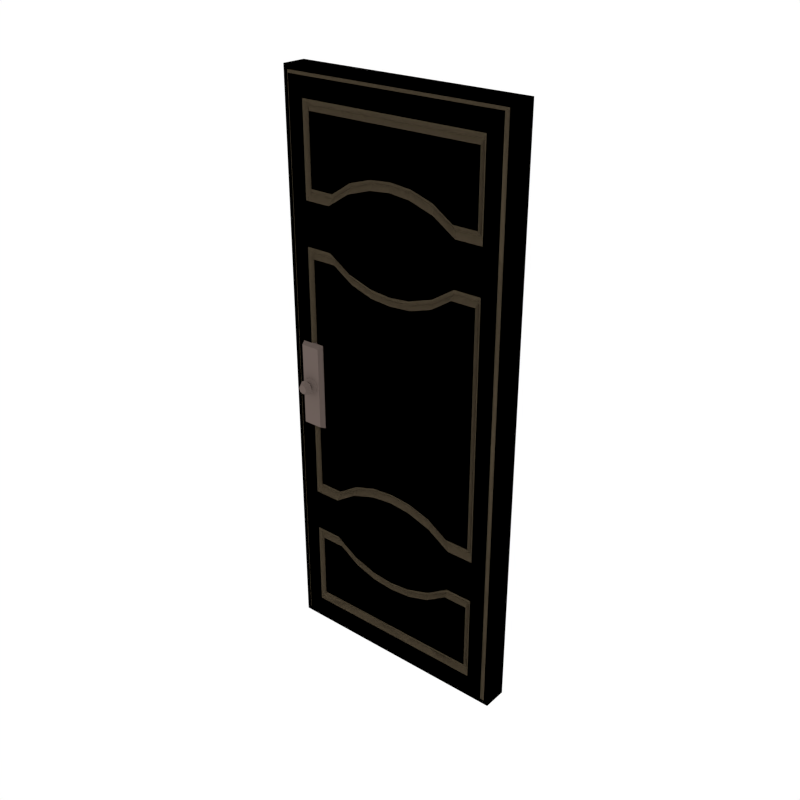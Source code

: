 # Source: Door_8.blend  (saved by Blender 2.79.0; exported with 4.5.12 LTS)
import bpy
from mathutils import Matrix  # noqa: F401  (used for matrix-valued properties, if any)

bpy.ops.wm.read_factory_settings(use_empty=True)
scene = bpy.context.scene
scene.name = 'Scene'

# ---- collections
col_collection_1 = bpy.data.collections.new('Collection 1'); scene.collection.children.link(col_collection_1)

# ---- materials (node trees are filled in below, after node groups)
mat_wood = bpy.data.materials.new('Wood')
mat_wood.alpha_threshold = 0.0
mat_wood.diffuse_color = (0.1144, 0.08866, 0.05613, 1.0)
mat_wood.roughness = 0.5
mat_metal = bpy.data.materials.new('Metal')
mat_metal.alpha_threshold = 0.0
mat_metal.diffuse_color = (0.1473, 0.1134, 0.09998, 1.0)
mat_metal.roughness = 0.5
mat_gold = bpy.data.materials.new('Gold')
mat_gold.alpha_threshold = 0.0
mat_gold.diffuse_color = (0.5488, 0.3292, 0.1052, 1.0)
mat_gold.roughness = 0.5

# ---- material node trees

# ---- world
world_world = bpy.data.worlds.new('World'); scene.world = world_world
world_world.color = (1.0, 1.0, 1.0)
world_world.use_sun_shadow = False
world_world.sun_shadow_jitter_overblur = 0.0
world_world.cycles.sampling_method = 'NONE'
world_world.cycles.sample_map_resolution = 256

# ---- meshes
me_cube_056 = bpy.data.meshes.new('Cube.056')
me_cube_056.from_pydata([(-1.55e-06, -0.09032, 4.198), (-0.03198, -0.09032, 4.164), (-0.05102, -0.1066, 4.147), (-0.05102, -0.1066, 3.297), (-0.03198, -0.09032, 3.299), (-1.55e-06, -0.09032, 3.303), (-0.7165, -0.07871, 3.967), (-0.1967, -0.07871, 3.403), (-0.1967, -0.07871, 3.967), (-0.2325, -0.09032, 4.198), (-0.435, -0.09032, 4.198), (-0.6524, -0.09032, 4.198), (-0.2565, -0.09032, 4.164), (-0.451, -0.09032, 4.164), (-0.6604, -0.09032, 4.164), (-0.2707, -0.1066, 4.147), (-0.4605, -0.1066, 4.147), (-0.6652, -0.1066, 4.147), (-0.5433, -0.07871, 3.967), (-0.3842, -0.07871, 3.967), (-0.3842, -0.07871, 3.403), (-0.1682, -0.1066, 3.357), (-0.715, -0.1066, 4.008), (-0.1682, -0.1066, 4.008), (-0.3654, -0.1066, 3.357), (-0.3654, -0.1066, 4.008), (-0.5327, -0.1066, 4.008), (-0.715, -0.1066, 3.523), (-0.5327, -0.1066, 3.465), (-0.7165, -0.07871, 3.56), (-0.5433, -0.07871, 3.505), (-0.7096, -0.09802, 3.588), (-0.5432, -0.09802, 3.536), (-0.7096, -0.09802, 3.935), (-0.5432, -0.09802, 3.935), (-0.3905, -0.09802, 3.935), (-0.2104, -0.09802, 3.935), (-0.3905, -0.09802, 3.437), (-0.2104, -0.09802, 3.437), (-1.74, -0.09032, 4.198), (-1.708, -0.09032, 4.164), (-1.689, -0.1066, 4.147), (-1.689, -0.1066, 3.297), (-1.708, -0.09032, 3.299), (-1.74, -0.09032, 3.303), (-1.023, -0.07871, 3.967), (-1.543, -0.07871, 3.403), (-1.543, -0.07871, 3.967), (-1.507, -0.09032, 4.198), (-1.305, -0.09032, 4.198), (-1.087, -0.09032, 4.198), (-1.483, -0.09032, 4.164), (-1.289, -0.09032, 4.164), (-1.079, -0.09032, 4.164), (-1.469, -0.1066, 4.147), (-1.279, -0.1066, 4.147), (-1.075, -0.1066, 4.147), (-1.197, -0.07871, 3.967), (-1.356, -0.07871, 3.967), (-1.356, -0.07871, 3.403), (-1.572, -0.1066, 3.357), (-1.025, -0.1066, 4.008), (-1.572, -0.1066, 4.008), (-1.374, -0.1066, 3.357), (-1.374, -0.1066, 4.008), (-1.207, -0.1066, 4.008), (-1.025, -0.1066, 3.523), (-1.207, -0.1066, 3.465), (-1.023, -0.07871, 3.56), (-1.197, -0.07871, 3.505), (-1.03, -0.09802, 3.588), (-1.197, -0.09802, 3.536), (-1.03, -0.09802, 3.935), (-1.197, -0.09802, 3.935), (-1.349, -0.09802, 3.935), (-1.529, -0.09802, 3.935), (-1.349, -0.09802, 3.437), (-1.529, -0.09802, 3.437), (-1.55e-06, 0.09032, 4.198), (-0.03198, 0.09032, 4.164), (-0.05102, 0.1066, 4.147), (-1.55e-06, 0.0, 4.198), (-0.05102, 0.1066, 3.297), (-0.03198, 0.09032, 3.299), (-1.55e-06, 0.0, 3.303), (-1.55e-06, 0.09032, 3.303), (-0.6524, 0.0, 4.198), (-0.435, 0.0, 4.198), (-0.2325, 0.0, 4.198), (-0.7165, 0.07871, 3.967), (-0.1967, 0.07871, 3.403), (-0.1967, 0.07871, 3.967), (-0.2325, 0.09032, 4.198), (-0.435, 0.09032, 4.198), (-0.6524, 0.09032, 4.198), (-0.2565, 0.09032, 4.164), (-0.451, 0.09032, 4.164), (-0.6604, 0.09032, 4.164), (-0.2707, 0.1066, 4.147), (-0.4605, 0.1066, 4.147), (-0.6652, 0.1066, 4.147), (-0.5433, 0.07871, 3.967), (-0.3842, 0.07871, 3.967), (-0.3842, 0.07871, 3.403), (-0.1682, 0.1066, 3.357), (-0.715, 0.1066, 4.008), (-0.1682, 0.1066, 4.008), (-0.3654, 0.1066, 3.357), (-0.3654, 0.1066, 4.008), (-0.5327, 0.1066, 4.008), (-0.715, 0.1066, 3.523), (-0.5327, 0.1066, 3.465), (-0.7165, 0.07871, 3.56), (-0.5433, 0.07871, 3.505), (-0.7096, 0.09802, 3.588), (-0.5432, 0.09802, 3.536), (-0.7096, 0.09802, 3.935), (-0.5432, 0.09802, 3.935), (-0.3905, 0.09802, 3.935), (-0.2104, 0.09802, 3.935), (-0.3905, 0.09802, 3.437), (-0.2104, 0.09802, 3.437), (-1.74, 0.09032, 4.198), (-1.708, 0.09032, 4.164), (-1.689, 0.1066, 4.147), (-1.74, 0.0, 4.198), (-1.689, 0.1066, 3.297), (-1.708, 0.09032, 3.299), (-1.74, 0.0, 3.303), (-1.74, 0.09032, 3.303), (-1.087, 0.0, 4.198), (-1.305, 0.0, 4.198), (-1.507, 0.0, 4.198), (-1.023, 0.07871, 3.967), (-1.543, 0.07871, 3.403), (-1.543, 0.07871, 3.967), (-1.507, 0.09032, 4.198), (-1.305, 0.09032, 4.198), (-1.087, 0.09032, 4.198), (-1.483, 0.09032, 4.164), (-1.289, 0.09032, 4.164), (-1.079, 0.09032, 4.164), (-1.469, 0.1066, 4.147), (-1.279, 0.1066, 4.147), (-1.075, 0.1066, 4.147), (-1.197, 0.07871, 3.967), (-1.356, 0.07871, 3.967), (-1.356, 0.07871, 3.403), (-1.572, 0.1066, 3.357), (-1.025, 0.1066, 4.008), (-1.572, 0.1066, 4.008), (-1.374, 0.1066, 3.357), (-1.374, 0.1066, 4.008), (-1.207, 0.1066, 4.008), (-1.025, 0.1066, 3.523), (-1.207, 0.1066, 3.465), (-1.023, 0.07871, 3.56), (-1.197, 0.07871, 3.505), (-1.03, 0.09802, 3.588), (-1.197, 0.09802, 3.536), (-1.03, 0.09802, 3.935), (-1.197, 0.09802, 3.935), (-1.349, 0.09802, 3.935), (-1.529, 0.09802, 3.935), (-1.349, 0.09802, 3.437), (-1.529, 0.09802, 3.437), (-0.05102, -0.1066, 3.2), (-0.03198, -0.09032, 3.2), (-1.55e-06, -0.09032, 3.2), (-0.05102, -0.1066, 3.102), (-0.03198, -0.09032, 3.101), (-1.55e-06, -0.09032, 3.097), (-0.1967, -0.07871, 2.997), (-0.3842, -0.07871, 2.997), (-0.3654, -0.1066, 3.2), (-0.1682, -0.1066, 3.2), (-0.1682, -0.1066, 3.042), (-0.3654, -0.1066, 3.042), (-0.715, -0.1066, 3.2), (-0.5327, -0.1066, 3.2), (-0.715, -0.1066, 2.877), (-0.5327, -0.1066, 2.935), (-0.7165, -0.07871, 2.84), (-0.5433, -0.07871, 2.895), (-0.7096, -0.09802, 2.811), (-0.5432, -0.09802, 2.864), (-0.3905, -0.09802, 2.962), (-0.2104, -0.09802, 2.962), (-1.689, -0.1066, 3.2), (-1.708, -0.09032, 3.2), (-1.74, -0.09032, 3.2), (-1.689, -0.1066, 3.102), (-1.708, -0.09032, 3.101), (-1.74, -0.09032, 3.097), (-1.543, -0.07871, 2.997), (-1.356, -0.07871, 2.997), (-1.374, -0.1066, 3.2), (-1.572, -0.1066, 3.2), (-1.572, -0.1066, 3.042), (-1.374, -0.1066, 3.042), (-1.025, -0.1066, 3.2), (-1.207, -0.1066, 3.2), (-1.025, -0.1066, 2.877), (-1.207, -0.1066, 2.935), (-1.023, -0.07871, 2.84), (-1.197, -0.07871, 2.895), (-1.03, -0.09802, 2.811), (-1.197, -0.09802, 2.864), (-1.349, -0.09802, 2.962), (-1.529, -0.09802, 2.962), (-0.05102, 0.1066, 3.2), (-0.03198, 0.09032, 3.2), (-1.55e-06, 0.09032, 3.2), (-1.55e-06, 0.0, 3.2), (-0.05102, 0.1066, 3.102), (-0.03198, 0.09032, 3.101), (-1.55e-06, 0.0, 3.097), (-1.55e-06, 0.09032, 3.097), (-0.1967, 0.07871, 2.997), (-0.3842, 0.07871, 2.997), (-0.3654, 0.1066, 3.2), (-0.1682, 0.1066, 3.2), (-0.1682, 0.1066, 3.042), (-0.3654, 0.1066, 3.042), (-0.715, 0.1066, 3.2), (-0.5327, 0.1066, 3.2), (-0.715, 0.1066, 2.877), (-0.5327, 0.1066, 2.935), (-0.7165, 0.07871, 2.84), (-0.5433, 0.07871, 2.895), (-0.7096, 0.09802, 2.811), (-0.5432, 0.09802, 2.864), (-0.3905, 0.09802, 2.962), (-0.2104, 0.09802, 2.962), (-1.689, 0.1066, 3.2), (-1.708, 0.09032, 3.2), (-1.74, 0.09032, 3.2), (-1.74, 0.0, 3.2), (-1.689, 0.1066, 3.102), (-1.708, 0.09032, 3.101), (-1.74, 0.0, 3.097), (-1.74, 0.09032, 3.097), (-1.543, 0.07871, 2.997), (-1.356, 0.07871, 2.997), (-1.374, 0.1066, 3.2), (-1.572, 0.1066, 3.2), (-1.572, 0.1066, 3.042), (-1.374, 0.1066, 3.042), (-1.025, 0.1066, 3.2), (-1.207, 0.1066, 3.2), (-1.025, 0.1066, 2.877), (-1.207, 0.1066, 2.935), (-1.023, 0.07871, 2.84), (-1.197, 0.07871, 2.895), (-1.03, 0.09802, 2.811), (-1.197, 0.09802, 2.864), (-1.349, 0.09802, 2.962), (-1.529, 0.09802, 2.962), (-1.74, -0.09032, 4.198), (-1.708, -0.09032, 4.164), (-1.689, -0.1066, 4.147), (-1.689, -0.1066, 3.297), (-1.708, -0.09032, 3.299), (-1.74, -0.09032, 3.303), (-1.023, -0.07871, 3.967), (-1.543, -0.07871, 3.403), (-1.543, -0.07871, 3.967), (-1.507, -0.09032, 4.198), (-1.305, -0.09032, 4.198), (-1.087, -0.09032, 4.198), (-1.483, -0.09032, 4.164), (-1.289, -0.09032, 4.164), (-1.079, -0.09032, 4.164), (-1.469, -0.1066, 4.147), (-1.279, -0.1066, 4.147), (-1.075, -0.1066, 4.147), (-1.197, -0.07871, 3.967), (-1.356, -0.07871, 3.967), (-1.356, -0.07871, 3.403), (-1.572, -0.1066, 3.357), (-1.025, -0.1066, 4.008), (-1.572, -0.1066, 4.008), (-1.374, -0.1066, 3.357), (-1.374, -0.1066, 4.008), (-1.207, -0.1066, 4.008), (-1.025, -0.1066, 3.523), (-1.207, -0.1066, 3.465), (-1.023, -0.07871, 3.56), (-1.197, -0.07871, 3.505), (-1.03, -0.09802, 3.588), (-1.197, -0.09802, 3.536), (-1.03, -0.09802, 3.935), (-1.197, -0.09802, 3.935), (-1.349, -0.09802, 3.935), (-1.529, -0.09802, 3.935), (-1.349, -0.09802, 3.437), (-1.529, -0.09802, 3.437), (-1.55e-06, -0.09032, 4.198), (-0.03198, -0.09032, 4.164), (-0.05102, -0.1066, 4.147), (-0.8699, -0.09032, 4.198), (-0.8699, -0.09032, 4.164), (-0.8699, -0.1066, 4.147), (-0.8699, -0.07871, 3.967), (-0.8699, -0.07871, 3.574), (-0.05102, -0.1066, 3.297), (-0.03198, -0.09032, 3.299), (-1.55e-06, -0.09032, 3.303), (-0.7165, -0.07871, 3.967), (-0.1967, -0.07871, 3.403), (-0.1967, -0.07871, 3.967), (-0.2325, -0.09032, 4.198), (-0.435, -0.09032, 4.198), (-0.6524, -0.09032, 4.198), (-0.2565, -0.09032, 4.164), (-0.451, -0.09032, 4.164), (-0.6604, -0.09032, 4.164), (-0.2707, -0.1066, 4.147), (-0.4605, -0.1066, 4.147), (-0.6652, -0.1066, 4.147), (-0.5433, -0.07871, 3.967), (-0.3842, -0.07871, 3.967), (-0.3842, -0.07871, 3.403), (-0.8699, -0.1066, 3.538), (-0.1682, -0.1066, 3.357), (-0.715, -0.1066, 4.008), (-0.8699, -0.1066, 4.008), (-0.1682, -0.1066, 4.008), (-0.3654, -0.1066, 3.357), (-0.3654, -0.1066, 4.008), (-0.5327, -0.1066, 4.008), (-0.715, -0.1066, 3.523), (-0.5327, -0.1066, 3.465), (-0.7165, -0.07871, 3.56), (-0.5433, -0.07871, 3.505), (-0.7096, -0.09802, 3.588), (-0.5432, -0.09802, 3.536), (-0.7096, -0.09802, 3.935), (-0.8699, -0.09802, 3.935), (-0.8699, -0.09802, 3.602), (-0.5432, -0.09802, 3.935), (-0.3905, -0.09802, 3.935), (-0.2104, -0.09802, 3.935), (-0.3905, -0.09802, 3.437), (-0.2104, -0.09802, 3.437), (-1.74, 0.09032, 4.198), (-1.708, 0.09032, 4.164), (-1.689, 0.1066, 4.147), (-1.74, 0.0, 4.198), (-1.689, 0.1066, 3.297), (-1.708, 0.09032, 3.299), (-1.74, 0.0, 3.303), (-1.74, 0.09032, 3.303), (-1.087, 0.0, 4.198), (-1.305, 0.0, 4.198), (-1.507, 0.0, 4.198), (-1.023, 0.07871, 3.967), (-1.543, 0.07871, 3.403), (-1.543, 0.07871, 3.967), (-1.507, 0.09032, 4.198), (-1.305, 0.09032, 4.198), (-1.087, 0.09032, 4.198), (-1.483, 0.09032, 4.164), (-1.289, 0.09032, 4.164), (-1.079, 0.09032, 4.164), (-1.469, 0.1066, 4.147), (-1.279, 0.1066, 4.147), (-1.075, 0.1066, 4.147), (-1.197, 0.07871, 3.967), (-1.356, 0.07871, 3.967), (-1.356, 0.07871, 3.403), (-1.572, 0.1066, 3.357), (-1.025, 0.1066, 4.008), (-1.572, 0.1066, 4.008), (-1.374, 0.1066, 3.357), (-1.374, 0.1066, 4.008), (-1.207, 0.1066, 4.008), (-1.025, 0.1066, 3.523), (-1.207, 0.1066, 3.465), (-1.023, 0.07871, 3.56), (-1.197, 0.07871, 3.505), (-1.03, 0.09802, 3.588), (-1.197, 0.09802, 3.536), (-1.03, 0.09802, 3.935), (-1.197, 0.09802, 3.935), (-1.349, 0.09802, 3.935), (-1.529, 0.09802, 3.935), (-1.349, 0.09802, 3.437), (-1.529, 0.09802, 3.437), (-1.55e-06, 0.09032, 4.198), (-0.03198, 0.09032, 4.164), (-0.05102, 0.1066, 4.147), (-0.8699, 0.09032, 4.198), (-0.8699, 0.09032, 4.164), (-0.8699, 0.1066, 4.147), (-0.8699, 0.07871, 3.967), (-1.55e-06, 0.0, 4.198), (-0.8699, 0.0, 4.198), (-0.8699, 0.07871, 3.574), (-0.05102, 0.1066, 3.297), (-0.03198, 0.09032, 3.299), (-1.55e-06, 0.0, 3.303), (-1.55e-06, 0.09032, 3.303), (-0.6524, 0.0, 4.198), (-0.435, 0.0, 4.198), (-0.2325, 0.0, 4.198), (-0.7165, 0.07871, 3.967), (-0.1967, 0.07871, 3.403), (-0.1967, 0.07871, 3.967), (-0.2325, 0.09032, 4.198), (-0.435, 0.09032, 4.198), (-0.6524, 0.09032, 4.198), (-0.2565, 0.09032, 4.164), (-0.451, 0.09032, 4.164), (-0.6604, 0.09032, 4.164), (-0.2707, 0.1066, 4.147), (-0.4605, 0.1066, 4.147), (-0.6652, 0.1066, 4.147), (-0.5433, 0.07871, 3.967), (-0.3842, 0.07871, 3.967), (-0.3842, 0.07871, 3.403), (-0.8699, 0.1066, 3.538), (-0.1682, 0.1066, 3.357), (-0.715, 0.1066, 4.008), (-0.8699, 0.1066, 4.008), (-0.1682, 0.1066, 4.008), (-0.3654, 0.1066, 3.357), (-0.3654, 0.1066, 4.008), (-0.5327, 0.1066, 4.008), (-0.715, 0.1066, 3.523), (-0.5327, 0.1066, 3.465), (-0.7165, 0.07871, 3.56), (-0.5433, 0.07871, 3.505), (-0.7096, 0.09802, 3.588), (-0.5432, 0.09802, 3.536), (-0.7096, 0.09802, 3.935), (-0.8699, 0.09802, 3.935), (-0.8699, 0.09802, 3.602), (-0.5432, 0.09802, 3.935), (-0.3905, 0.09802, 3.935), (-0.2104, 0.09802, 3.935), (-0.3905, 0.09802, 3.437), (-0.2104, 0.09802, 3.437), (-1.689, -0.1066, 3.2), (-1.708, -0.09032, 3.2), (-1.74, -0.09032, 3.2), (-1.689, -0.1066, 3.102), (-1.708, -0.09032, 3.101), (-1.74, -0.09032, 3.097), (-1.543, -0.07871, 2.997), (-1.356, -0.07871, 2.997), (-1.374, -0.1066, 3.2), (-1.572, -0.1066, 3.2), (-1.572, -0.1066, 3.042), (-1.374, -0.1066, 3.042), (-1.025, -0.1066, 3.2), (-1.207, -0.1066, 3.2), (-1.025, -0.1066, 2.877), (-1.207, -0.1066, 2.935), (-1.023, -0.07871, 2.84), (-1.197, -0.07871, 2.895), (-1.03, -0.09802, 2.811), (-1.197, -0.09802, 2.864), (-1.349, -0.09802, 2.962), (-1.529, -0.09802, 2.962), (-0.05102, -0.1066, 3.2), (-0.03198, -0.09032, 3.2), (-1.55e-06, -0.09032, 3.2), (-0.8699, -0.07871, 2.826), (-0.05102, -0.1066, 3.102), (-0.03198, -0.09032, 3.101), (-1.55e-06, -0.09032, 3.097), (-0.1967, -0.07871, 2.997), (-0.3842, -0.07871, 2.997), (-0.8699, -0.1066, 2.862), (-0.8699, -0.1066, 3.2), (-0.3654, -0.1066, 3.2), (-0.1682, -0.1066, 3.2), (-0.1682, -0.1066, 3.042), (-0.3654, -0.1066, 3.042), (-0.715, -0.1066, 3.2), (-0.5327, -0.1066, 3.2), (-0.715, -0.1066, 2.877), (-0.5327, -0.1066, 2.935), (-0.7165, -0.07871, 2.84), (-0.5433, -0.07871, 2.895), (-0.7096, -0.09802, 2.811), (-0.5432, -0.09802, 2.864), (-0.8699, -0.09802, 2.798), (-0.3905, -0.09802, 2.962), (-0.2104, -0.09802, 2.962), (-1.689, 0.1066, 3.2), (-1.708, 0.09032, 3.2), (-1.74, 0.09032, 3.2), (-1.74, 0.0, 3.2), (-1.689, 0.1066, 3.102), (-1.708, 0.09032, 3.101), (-1.74, 0.0, 3.097), (-1.74, 0.09032, 3.097), (-1.543, 0.07871, 2.997), (-1.356, 0.07871, 2.997), (-1.374, 0.1066, 3.2), (-1.572, 0.1066, 3.2), (-1.572, 0.1066, 3.042), (-1.374, 0.1066, 3.042), (-1.025, 0.1066, 3.2), (-1.207, 0.1066, 3.2), (-1.025, 0.1066, 2.877), (-1.207, 0.1066, 2.935), (-1.023, 0.07871, 2.84), (-1.197, 0.07871, 2.895), (-1.03, 0.09802, 2.811), (-1.197, 0.09802, 2.864), (-1.349, 0.09802, 2.962), (-1.529, 0.09802, 2.962), (-0.05102, 0.1066, 3.2), (-0.03198, 0.09032, 3.2), (-1.55e-06, 0.09032, 3.2), (-1.55e-06, 0.0, 3.2), (-0.8699, 0.07871, 2.826), (-0.05102, 0.1066, 3.102), (-0.03198, 0.09032, 3.101), (-1.55e-06, 0.0, 3.097), (-1.55e-06, 0.09032, 3.097), (-0.1967, 0.07871, 2.997), (-0.3842, 0.07871, 2.997), (-0.8699, 0.1066, 2.862), (-0.8699, 0.1066, 3.2), (-0.3654, 0.1066, 3.2), (-0.1682, 0.1066, 3.2), (-0.1682, 0.1066, 3.042), (-0.3654, 0.1066, 3.042), (-0.715, 0.1066, 3.2), (-0.5327, 0.1066, 3.2), (-0.715, 0.1066, 2.877), (-0.5327, 0.1066, 2.935), (-0.7165, 0.07871, 2.84), (-0.5433, 0.07871, 2.895), (-0.7096, 0.09802, 2.811), (-0.5432, 0.09802, 2.864), (-0.8699, 0.09802, 2.798), (-0.3905, 0.09802, 2.962), (-0.2104, 0.09802, 2.962), (-1.55e-06, -0.09032, 0.0), (-0.03198, -0.09032, 0.03354), (-0.05102, -0.1066, 0.05023), (-0.05102, -0.1066, 0.9005), (-0.03198, -0.09032, 0.8987), (-1.55e-06, -0.09032, 0.8949), (-0.7165, -0.07871, 0.2309), (-0.1967, -0.07871, 0.795), (-0.1967, -0.07871, 0.2309), (-0.2325, -0.09032, 0.0), (-0.435, -0.09032, 0.0), (-0.6524, -0.09032, 0.0), (-0.2565, -0.09032, 0.03354), (-0.451, -0.09032, 0.03354), (-0.6604, -0.09032, 0.03354), (-0.2707, -0.1066, 0.05023), (-0.4605, -0.1066, 0.05023), (-0.6652, -0.1066, 0.05023), (-0.5433, -0.07871, 0.2309), (-0.3842, -0.07871, 0.2309), (-0.3842, -0.07871, 0.795), (-0.1682, -0.1066, 0.8404), (-0.715, -0.1066, 0.19), (-0.1682, -0.1066, 0.19), (-0.3654, -0.1066, 0.8404), (-0.3654, -0.1066, 0.19), (-0.5327, -0.1066, 0.19), (-0.715, -0.1066, 0.6751), (-0.5327, -0.1066, 0.7327), (-0.7165, -0.07871, 0.6379), (-0.5433, -0.07871, 0.6926), (-0.7096, -0.09802, 0.6094), (-0.5432, -0.09802, 0.662), (-0.7096, -0.09802, 0.2622), (-0.5432, -0.09802, 0.2622), (-0.3905, -0.09802, 0.2622), (-0.2104, -0.09802, 0.2622), (-0.3905, -0.09802, 0.7603), (-0.2104, -0.09802, 0.7603), (-1.74, -0.09032, 0.0), (-1.708, -0.09032, 0.03354), (-1.689, -0.1066, 0.05023), (-1.689, -0.1066, 0.9005), (-1.708, -0.09032, 0.8987), (-1.74, -0.09032, 0.8949), (-1.023, -0.07871, 0.2309), (-1.543, -0.07871, 0.795), (-1.543, -0.07871, 0.2309), (-1.507, -0.09032, 0.0), (-1.305, -0.09032, 0.0), (-1.087, -0.09032, 0.0), (-1.483, -0.09032, 0.03354), (-1.289, -0.09032, 0.03354), (-1.079, -0.09032, 0.03354), (-1.469, -0.1066, 0.05023), (-1.279, -0.1066, 0.05023), (-1.075, -0.1066, 0.05023), (-1.197, -0.07871, 0.2309), (-1.356, -0.07871, 0.2309), (-1.356, -0.07871, 0.795), (-1.572, -0.1066, 0.8404), (-1.025, -0.1066, 0.19), (-1.572, -0.1066, 0.19), (-1.374, -0.1066, 0.8404), (-1.374, -0.1066, 0.19), (-1.207, -0.1066, 0.19), (-1.025, -0.1066, 0.6751), (-1.207, -0.1066, 0.7327), (-1.023, -0.07871, 0.6379), (-1.197, -0.07871, 0.6926), (-1.03, -0.09802, 0.6094), (-1.197, -0.09802, 0.662), (-1.03, -0.09802, 0.2622), (-1.197, -0.09802, 0.2622), (-1.349, -0.09802, 0.2622), (-1.529, -0.09802, 0.2622), (-1.349, -0.09802, 0.7603), (-1.529, -0.09802, 0.7603), (-1.55e-06, 0.09032, 0.0), (-0.03198, 0.09032, 0.03354), (-0.05102, 0.1066, 0.05023), (-1.55e-06, 0.0, 0.0), (-0.05102, 0.1066, 0.9005), (-0.03198, 0.09032, 0.8987), (-1.55e-06, 0.0, 0.8949), (-1.55e-06, 0.09032, 0.8949), (-0.6524, 0.0, 0.0), (-0.435, 0.0, 0.0), (-0.2325, 0.0, 0.0), (-0.7165, 0.07871, 0.2309), (-0.1967, 0.07871, 0.795), (-0.1967, 0.07871, 0.2309), (-0.2325, 0.09032, 0.0), (-0.435, 0.09032, 0.0), (-0.6524, 0.09032, 0.0), (-0.2565, 0.09032, 0.03354), (-0.451, 0.09032, 0.03354), (-0.6604, 0.09032, 0.03354), (-0.2707, 0.1066, 0.05023), (-0.4605, 0.1066, 0.05023), (-0.6652, 0.1066, 0.05023), (-0.5433, 0.07871, 0.2309), (-0.3842, 0.07871, 0.2309), (-0.3842, 0.07871, 0.795), (-0.1682, 0.1066, 0.8404), (-0.715, 0.1066, 0.19), (-0.1682, 0.1066, 0.19), (-0.3654, 0.1066, 0.8404), (-0.3654, 0.1066, 0.19), (-0.5327, 0.1066, 0.19), (-0.715, 0.1066, 0.6751), (-0.5327, 0.1066, 0.7327), (-0.7165, 0.07871, 0.6379), (-0.5433, 0.07871, 0.6926), (-0.7096, 0.09802, 0.6094), (-0.5432, 0.09802, 0.662), (-0.7096, 0.09802, 0.2622), (-0.5432, 0.09802, 0.2622), (-0.3905, 0.09802, 0.2622), (-0.2104, 0.09802, 0.2622), (-0.3905, 0.09802, 0.7603), (-0.2104, 0.09802, 0.7603), (-1.74, 0.09032, 0.0), (-1.708, 0.09032, 0.03354), (-1.689, 0.1066, 0.05023), (-1.74, 0.0, 0.0), (-1.689, 0.1066, 0.9005), (-1.708, 0.09032, 0.8987), (-1.74, 0.0, 0.8949), (-1.74, 0.09032, 0.8949), (-1.087, 0.0, 0.0), (-1.305, 0.0, 0.0), (-1.507, 0.0, 0.0), (-1.023, 0.07871, 0.2309), (-1.543, 0.07871, 0.795), (-1.543, 0.07871, 0.2309), (-1.507, 0.09032, 0.0), (-1.305, 0.09032, 0.0), (-1.087, 0.09032, 0.0), (-1.483, 0.09032, 0.03354), (-1.289, 0.09032, 0.03354), (-1.079, 0.09032, 0.03354), (-1.469, 0.1066, 0.05023), (-1.279, 0.1066, 0.05023), (-1.075, 0.1066, 0.05023), (-1.197, 0.07871, 0.2309), (-1.356, 0.07871, 0.2309), (-1.356, 0.07871, 0.795), (-1.572, 0.1066, 0.8404), (-1.025, 0.1066, 0.19), (-1.572, 0.1066, 0.19), (-1.374, 0.1066, 0.8404), (-1.374, 0.1066, 0.19), (-1.207, 0.1066, 0.19), (-1.025, 0.1066, 0.6751), (-1.207, 0.1066, 0.7327), (-1.023, 0.07871, 0.6379), (-1.197, 0.07871, 0.6926), (-1.03, 0.09802, 0.6094), (-1.197, 0.09802, 0.662), (-1.03, 0.09802, 0.2622), (-1.197, 0.09802, 0.2622), (-1.349, 0.09802, 0.2622), (-1.529, 0.09802, 0.2622), (-1.349, 0.09802, 0.7603), (-1.529, 0.09802, 0.7603), (-1.55e-06, -0.09032, 2.099), (-0.03198, -0.09032, 2.099), (-0.05102, -0.1066, 2.099), (-0.05102, -0.1066, 0.9979), (-0.03198, -0.09032, 0.9979), (-1.55e-06, -0.09032, 0.9979), (-0.05102, -0.1066, 1.095), (-0.03198, -0.09032, 1.097), (-1.55e-06, -0.09032, 1.101), (-0.1967, -0.07871, 1.201), (-0.1967, -0.07871, 2.099), (-0.3842, -0.07871, 1.201), (-0.3654, -0.1066, 0.9979), (-0.1682, -0.1066, 0.9979), (-0.1682, -0.1066, 1.155), (-0.1682, -0.1066, 2.099), (-0.3654, -0.1066, 1.155), (-0.715, -0.1066, 0.9979), (-0.5327, -0.1066, 0.9979), (-0.715, -0.1066, 1.321), (-0.5327, -0.1066, 1.263), (-0.7165, -0.07871, 1.358), (-0.5433, -0.07871, 1.303), (-0.7096, -0.09802, 1.386), (-0.5432, -0.09802, 1.334), (-0.7096, -0.09802, 2.099), (-0.5432, -0.09802, 2.099), (-0.3905, -0.09802, 2.099), (-0.2104, -0.09802, 2.099), (-0.3905, -0.09802, 1.235), (-0.2104, -0.09802, 1.235), (-1.74, -0.09032, 2.099), (-1.708, -0.09032, 2.099), (-1.689, -0.1066, 2.099), (-1.689, -0.1066, 0.9979), (-1.708, -0.09032, 0.9979), (-1.74, -0.09032, 0.9979), (-1.689, -0.1066, 1.095), (-1.708, -0.09032, 1.097), (-1.74, -0.09032, 1.101), (-1.543, -0.07871, 1.201), (-1.543, -0.07871, 2.099), (-1.356, -0.07871, 1.201), (-1.374, -0.1066, 0.9979), (-1.572, -0.1066, 0.9979), (-1.572, -0.1066, 1.155), (-1.572, -0.1066, 2.099), (-1.374, -0.1066, 1.155), (-1.025, -0.1066, 0.9979), (-1.207, -0.1066, 0.9979), (-1.025, -0.1066, 1.321), (-1.207, -0.1066, 1.263), (-1.023, -0.07871, 1.358), (-1.197, -0.07871, 1.303), (-1.03, -0.09802, 1.386), (-1.197, -0.09802, 1.334), (-1.03, -0.09802, 2.099), (-1.197, -0.09802, 2.099), (-1.349, -0.09802, 2.099), (-1.529, -0.09802, 2.099), (-1.349, -0.09802, 1.235), (-1.529, -0.09802, 1.235), (-1.55e-06, 0.09032, 2.099), (-0.03198, 0.09032, 2.099), (-0.05102, 0.1066, 2.099), (-0.05102, 0.1066, 0.9979), (-0.03198, 0.09032, 0.9979), (-1.55e-06, 0.09032, 0.9979), (-1.55e-06, 0.0, 2.099), (-1.55e-06, 0.0, 0.9979), (-0.05102, 0.1066, 1.095), (-0.03198, 0.09032, 1.097), (-1.55e-06, 0.0, 1.101), (-1.55e-06, 0.09032, 1.101), (-0.1967, 0.07871, 1.201), (-0.1967, 0.07871, 2.099), (-0.3842, 0.07871, 1.201), (-0.3654, 0.1066, 0.9979), (-0.1682, 0.1066, 0.9979), (-0.1682, 0.1066, 1.155), (-0.1682, 0.1066, 2.099), (-0.3654, 0.1066, 1.155), (-0.715, 0.1066, 0.9979), (-0.5327, 0.1066, 0.9979), (-0.715, 0.1066, 1.321), (-0.5327, 0.1066, 1.263), (-0.7165, 0.07871, 1.358), (-0.5433, 0.07871, 1.303), (-0.7096, 0.09802, 1.386), (-0.5432, 0.09802, 1.334), (-0.7096, 0.09802, 2.099), (-0.5432, 0.09802, 2.099), (-0.3905, 0.09802, 2.099), (-0.2104, 0.09802, 2.099), (-0.3905, 0.09802, 1.235), (-0.2104, 0.09802, 1.235), (-1.74, 0.09032, 2.099), (-1.708, 0.09032, 2.099), (-1.689, 0.1066, 2.099), (-1.689, 0.1066, 0.9979), (-1.708, 0.09032, 0.9979), (-1.74, 0.09032, 0.9979), (-1.74, 0.0, 2.099), (-1.74, 0.0, 0.9979), (-1.689, 0.1066, 1.095), (-1.708, 0.09032, 1.097), (-1.74, 0.0, 1.101), (-1.74, 0.09032, 1.101), (-1.543, 0.07871, 1.201), (-1.543, 0.07871, 2.099), (-1.356, 0.07871, 1.201), (-1.374, 0.1066, 0.9979), (-1.572, 0.1066, 0.9979), (-1.572, 0.1066, 1.155), (-1.572, 0.1066, 2.099), (-1.374, 0.1066, 1.155), (-1.025, 0.1066, 0.9979), (-1.207, 0.1066, 0.9979), (-1.025, 0.1066, 1.321), (-1.207, 0.1066, 1.263), (-1.023, 0.07871, 1.358), (-1.197, 0.07871, 1.303), (-1.03, 0.09802, 1.386), (-1.197, 0.09802, 1.334), (-1.03, 0.09802, 2.099), (-1.197, 0.09802, 2.099), (-1.349, 0.09802, 2.099), (-1.529, 0.09802, 2.099), (-1.349, 0.09802, 1.235), (-1.529, 0.09802, 1.235), (-1.74, -0.09032, 0.0), (-1.708, -0.09032, 0.03354), (-1.689, -0.1066, 0.05023), (-1.689, -0.1066, 0.9005), (-1.708, -0.09032, 0.8987), (-1.74, -0.09032, 0.8949), (-1.023, -0.07871, 0.2309), (-1.543, -0.07871, 0.795), (-1.543, -0.07871, 0.2309), (-1.507, -0.09032, 0.0), (-1.305, -0.09032, 0.0), (-1.087, -0.09032, 0.0), (-1.483, -0.09032, 0.03354), (-1.289, -0.09032, 0.03354), (-1.079, -0.09032, 0.03354), (-1.469, -0.1066, 0.05023), (-1.279, -0.1066, 0.05023), (-1.075, -0.1066, 0.05023), (-1.197, -0.07871, 0.2309), (-1.356, -0.07871, 0.2309), (-1.356, -0.07871, 0.795), (-1.572, -0.1066, 0.8404), (-1.025, -0.1066, 0.19), (-1.572, -0.1066, 0.19), (-1.374, -0.1066, 0.8404), (-1.374, -0.1066, 0.19), (-1.207, -0.1066, 0.19), (-1.025, -0.1066, 0.6751), (-1.207, -0.1066, 0.7327), (-1.023, -0.07871, 0.6379), (-1.197, -0.07871, 0.6926), (-1.03, -0.09802, 0.6094), (-1.197, -0.09802, 0.662), (-1.03, -0.09802, 0.2622), (-1.197, -0.09802, 0.2622), (-1.349, -0.09802, 0.2622), (-1.529, -0.09802, 0.2622), (-1.349, -0.09802, 0.7603), (-1.529, -0.09802, 0.7603), (-1.55e-06, -0.09032, 0.0), (-0.03198, -0.09032, 0.03354), (-0.05102, -0.1066, 0.05023), (-0.8699, -0.09032, 0.0), (-0.8699, -0.09032, 0.03354), (-0.8699, -0.1066, 0.05023), (-0.8699, -0.07871, 0.2309), (-0.8699, -0.07871, 0.6236), (-0.05102, -0.1066, 0.9005), (-0.03198, -0.09032, 0.8987), (-1.55e-06, -0.09032, 0.8949), (-0.7165, -0.07871, 0.2309), (-0.1967, -0.07871, 0.795), (-0.1967, -0.07871, 0.2309), (-0.2325, -0.09032, 0.0), (-0.435, -0.09032, 0.0), (-0.6524, -0.09032, 0.0), (-0.2565, -0.09032, 0.03354), (-0.451, -0.09032, 0.03354), (-0.6604, -0.09032, 0.03354), (-0.2707, -0.1066, 0.05023), (-0.4605, -0.1066, 0.05023), (-0.6652, -0.1066, 0.05023), (-0.5433, -0.07871, 0.2309), (-0.3842, -0.07871, 0.2309), (-0.3842, -0.07871, 0.795), (-0.8699, -0.1066, 0.6601), (-0.1682, -0.1066, 0.8404), (-0.715, -0.1066, 0.19), (-0.8699, -0.1066, 0.19), (-0.1682, -0.1066, 0.19), (-0.3654, -0.1066, 0.8404), (-0.3654, -0.1066, 0.19), (-0.5327, -0.1066, 0.19), (-0.715, -0.1066, 0.6751), (-0.5327, -0.1066, 0.7327), (-0.7165, -0.07871, 0.6379), (-0.5433, -0.07871, 0.6926), (-0.7096, -0.09802, 0.6094), (-0.5432, -0.09802, 0.662), (-0.7096, -0.09802, 0.2622), (-0.8699, -0.09802, 0.2622), (-0.8699, -0.09802, 0.5956), (-0.5432, -0.09802, 0.2622), (-0.3905, -0.09802, 0.2622), (-0.2104, -0.09802, 0.2622), (-0.3905, -0.09802, 0.7603), (-0.2104, -0.09802, 0.7603), (-1.74, 0.09032, 0.0), (-1.708, 0.09032, 0.03354), (-1.689, 0.1066, 0.05023), (-1.74, 0.0, 0.0), (-1.689, 0.1066, 0.9005), (-1.708, 0.09032, 0.8987), (-1.74, 0.0, 0.8949), (-1.74, 0.09032, 0.8949), (-1.087, 0.0, 0.0), (-1.305, 0.0, 0.0), (-1.507, 0.0, 0.0), (-1.023, 0.07871, 0.2309), (-1.543, 0.07871, 0.795), (-1.543, 0.07871, 0.2309), (-1.507, 0.09032, 0.0), (-1.305, 0.09032, 0.0), (-1.087, 0.09032, 0.0), (-1.483, 0.09032, 0.03354), (-1.289, 0.09032, 0.03354), (-1.079, 0.09032, 0.03354), (-1.469, 0.1066, 0.05023), (-1.279, 0.1066, 0.05023), (-1.075, 0.1066, 0.05023), (-1.197, 0.07871, 0.2309), (-1.356, 0.07871, 0.2309), (-1.356, 0.07871, 0.795), (-1.572, 0.1066, 0.8404), (-1.025, 0.1066, 0.19), (-1.572, 0.1066, 0.19), (-1.374, 0.1066, 0.8404), (-1.374, 0.1066, 0.19), (-1.207, 0.1066, 0.19), (-1.025, 0.1066, 0.6751), (-1.207, 0.1066, 0.7327), (-1.023, 0.07871, 0.6379), (-1.197, 0.07871, 0.6926), (-1.03, 0.09802, 0.6094), (-1.197, 0.09802, 0.662), (-1.03, 0.09802, 0.2622), (-1.197, 0.09802, 0.2622), (-1.349, 0.09802, 0.2622), (-1.529, 0.09802, 0.2622), (-1.349, 0.09802, 0.7603), (-1.529, 0.09802, 0.7603), (-1.55e-06, 0.09032, 0.0), (-0.03198, 0.09032, 0.03354), (-0.05102, 0.1066, 0.05023), (-0.8699, 0.09032, 0.0), (-0.8699, 0.09032, 0.03354), (-0.8699, 0.1066, 0.05023), (-0.8699, 0.07871, 0.2309), (-1.55e-06, 0.0, 0.0), (-0.8699, 0.0, 0.0), (-0.8699, 0.07871, 0.6236), (-0.05102, 0.1066, 0.9005), (-0.03198, 0.09032, 0.8987), (-1.55e-06, 0.0, 0.8949), (-1.55e-06, 0.09032, 0.8949), (-0.6524, 0.0, 0.0), (-0.435, 0.0, 0.0), (-0.2325, 0.0, 0.0), (-0.7165, 0.07871, 0.2309), (-0.1967, 0.07871, 0.795), (-0.1967, 0.07871, 0.2309), (-0.2325, 0.09032, 0.0), (-0.435, 0.09032, 0.0), (-0.6524, 0.09032, 0.0), (-0.2565, 0.09032, 0.03354), (-0.451, 0.09032, 0.03354), (-0.6604, 0.09032, 0.03354), (-0.2707, 0.1066, 0.05023), (-0.4605, 0.1066, 0.05023), (-0.6652, 0.1066, 0.05023), (-0.5433, 0.07871, 0.2309), (-0.3842, 0.07871, 0.2309), (-0.3842, 0.07871, 0.795), (-0.8699, 0.1066, 0.6601), (-0.1682, 0.1066, 0.8404), (-0.715, 0.1066, 0.19), (-0.8699, 0.1066, 0.19), (-0.1682, 0.1066, 0.19), (-0.3654, 0.1066, 0.8404), (-0.3654, 0.1066, 0.19), (-0.5327, 0.1066, 0.19), (-0.715, 0.1066, 0.6751), (-0.5327, 0.1066, 0.7327), (-0.7165, 0.07871, 0.6379), (-0.5433, 0.07871, 0.6926), (-0.7096, 0.09802, 0.6094), (-0.5432, 0.09802, 0.662), (-0.7096, 0.09802, 0.2622), (-0.8699, 0.09802, 0.2622), (-0.8699, 0.09802, 0.5956), (-0.5432, 0.09802, 0.2622), (-0.3905, 0.09802, 0.2622), (-0.2104, 0.09802, 0.2622), (-0.3905, 0.09802, 0.7603), (-0.2104, 0.09802, 0.7603), (-1.74, -0.09032, 2.099), (-1.708, -0.09032, 2.099), (-1.689, -0.1066, 2.099), (-1.689, -0.1066, 0.9979), (-1.708, -0.09032, 0.9979), (-1.74, -0.09032, 0.9979), (-1.689, -0.1066, 1.095), (-1.708, -0.09032, 1.097), (-1.74, -0.09032, 1.101), (-1.543, -0.07871, 1.201), (-1.543, -0.07871, 2.099), (-1.356, -0.07871, 1.201), (-1.374, -0.1066, 0.9979), (-1.572, -0.1066, 0.9979), (-1.572, -0.1066, 1.155), (-1.572, -0.1066, 2.099), (-1.374, -0.1066, 1.155), (-1.025, -0.1066, 0.9979), (-1.207, -0.1066, 0.9979), (-1.025, -0.1066, 1.321), (-1.207, -0.1066, 1.263), (-1.023, -0.07871, 1.358), (-1.197, -0.07871, 1.303), (-1.03, -0.09802, 1.386), (-1.197, -0.09802, 1.334), (-1.03, -0.09802, 2.099), (-1.197, -0.09802, 2.099), (-1.349, -0.09802, 2.099), (-1.529, -0.09802, 2.099), (-1.349, -0.09802, 1.235), (-1.529, -0.09802, 1.235), (-1.55e-06, -0.09032, 2.099), (-0.03198, -0.09032, 2.099), (-0.05102, -0.1066, 2.099), (-0.05102, -0.1066, 0.9979), (-0.03198, -0.09032, 0.9979), (-1.55e-06, -0.09032, 0.9979), (-0.8699, -0.07871, 1.372), (-0.05102, -0.1066, 1.095), (-0.03198, -0.09032, 1.097), (-1.55e-06, -0.09032, 1.101), (-0.1967, -0.07871, 1.201), (-0.1967, -0.07871, 2.099), (-0.3842, -0.07871, 1.201), (-0.8699, -0.1066, 1.336), (-0.8699, -0.1066, 0.9979), (-0.3654, -0.1066, 0.9979), (-0.1682, -0.1066, 0.9979), (-0.1682, -0.1066, 1.155), (-0.1682, -0.1066, 2.099), (-0.3654, -0.1066, 1.155), (-0.715, -0.1066, 0.9979), (-0.5327, -0.1066, 0.9979), (-0.715, -0.1066, 1.321), (-0.5327, -0.1066, 1.263), (-0.7165, -0.07871, 1.358), (-0.5433, -0.07871, 1.303), (-0.7096, -0.09802, 1.386), (-0.5432, -0.09802, 1.334), (-0.7096, -0.09802, 2.099), (-0.8699, -0.09802, 2.099), (-0.8699, -0.09802, 1.4), (-0.5432, -0.09802, 2.099), (-0.3905, -0.09802, 2.099), (-0.2104, -0.09802, 2.099), (-0.3905, -0.09802, 1.235), (-0.2104, -0.09802, 1.235), (-1.74, 0.09032, 2.099), (-1.708, 0.09032, 2.099), (-1.689, 0.1066, 2.099), (-1.689, 0.1066, 0.9979), (-1.708, 0.09032, 0.9979), (-1.74, 0.09032, 0.9979), (-1.74, 0.0, 2.099), (-1.74, 0.0, 0.9979), (-1.689, 0.1066, 1.095), (-1.708, 0.09032, 1.097), (-1.74, 0.0, 1.101), (-1.74, 0.09032, 1.101), (-1.543, 0.07871, 1.201), (-1.543, 0.07871, 2.099), (-1.356, 0.07871, 1.201), (-1.374, 0.1066, 0.9979), (-1.572, 0.1066, 0.9979), (-1.572, 0.1066, 1.155), (-1.572, 0.1066, 2.099), (-1.374, 0.1066, 1.155), (-1.025, 0.1066, 0.9979), (-1.207, 0.1066, 0.9979), (-1.025, 0.1066, 1.321), (-1.207, 0.1066, 1.263), (-1.023, 0.07871, 1.358), (-1.197, 0.07871, 1.303), (-1.03, 0.09802, 1.386), (-1.197, 0.09802, 1.334), (-1.03, 0.09802, 2.099), (-1.197, 0.09802, 2.099), (-1.349, 0.09802, 2.099), (-1.529, 0.09802, 2.099), (-1.349, 0.09802, 1.235), (-1.529, 0.09802, 1.235), (-1.55e-06, 0.09032, 2.099), (-0.03198, 0.09032, 2.099), (-0.05102, 0.1066, 2.099), (-0.05102, 0.1066, 0.9979), (-0.03198, 0.09032, 0.9979), (-1.55e-06, 0.09032, 0.9979), (-1.55e-06, 0.0, 2.099), (-1.55e-06, 0.0, 0.9979), (-0.8699, 0.07871, 1.372), (-0.05102, 0.1066, 1.095), (-0.03198, 0.09032, 1.097), (-1.55e-06, 0.0, 1.101), (-1.55e-06, 0.09032, 1.101), (-0.1967, 0.07871, 1.201), (-0.1967, 0.07871, 2.099), (-0.3842, 0.07871, 1.201), (-0.8699, 0.1066, 1.336), (-0.8699, 0.1066, 0.9979), (-0.3654, 0.1066, 0.9979), (-0.1682, 0.1066, 0.9979), (-0.1682, 0.1066, 1.155), (-0.1682, 0.1066, 2.099), (-0.3654, 0.1066, 1.155), (-0.715, 0.1066, 0.9979), (-0.5327, 0.1066, 0.9979), (-0.715, 0.1066, 1.321), (-0.5327, 0.1066, 1.263), (-0.7165, 0.07871, 1.358), (-0.5433, 0.07871, 1.303), (-0.7096, 0.09802, 1.386), (-0.5432, 0.09802, 1.334), (-0.7096, 0.09802, 2.099), (-0.8699, 0.09802, 2.099), (-0.8699, 0.09802, 1.4), (-0.5432, 0.09802, 2.099), (-0.3905, 0.09802, 2.099), (-0.2104, 0.09802, 2.099), (-0.3905, 0.09802, 1.235), (-0.2104, 0.09802, 1.235), (-1.488, -0.1393, 2.333), (-1.631, -0.1393, 2.333), (-1.488, -0.1393, 1.732), (-1.631, -0.1393, 1.732), (-1.631, 0.1319, 2.333), (-1.488, 0.1319, 2.333), (-1.488, 0.1319, 1.732), (-1.631, 0.1319, 1.732), (-1.645, -0.1033, 2.351), (-1.645, 0.09592, 2.351), (-1.475, 0.09592, 2.351), (-1.475, -0.1033, 2.351), (-1.475, 0.09592, 1.715), (-1.475, -0.1033, 1.715), (-1.645, 0.09592, 1.715), (-1.645, -0.1033, 1.715), (-1.563, -0.1678, 2.001), (-1.563, -0.1203, 1.968), (-1.536, -0.1678, 2.012), (-1.513, -0.1203, 1.988), (-1.525, -0.1678, 2.039), (-1.492, -0.1203, 2.039), (-1.536, -0.1678, 2.065), (-1.513, -0.1203, 2.089), (-1.563, -0.1678, 2.076), (-1.563, -0.1203, 2.109), (-1.59, -0.1678, 2.065), (-1.613, -0.1203, 2.089), (-1.601, -0.1678, 2.039), (-1.634, -0.1203, 2.039), (-1.59, -0.1678, 2.012), (-1.613, -0.1203, 1.988), (-1.563, -0.1871, 1.984), (-1.525, -0.1871, 2.0), (-1.509, -0.1871, 2.039), (-1.525, -0.1871, 2.077), (-1.563, -0.1871, 2.093), (-1.602, -0.1871, 2.077), (-1.617, -0.1871, 2.039), (-1.602, -0.1871, 2.0), (-1.563, -0.2248, 2.006), (-1.54, -0.2248, 2.016), (-1.531, -0.2248, 2.039), (-1.54, -0.2248, 2.061), (-1.563, -0.2248, 2.071), (-1.586, -0.2248, 2.061), (-1.595, -0.2248, 2.039), (-1.586, -0.2248, 2.016), (-1.563, 0.1606, 2.001), (-1.563, 0.1131, 1.961), (-1.536, 0.1606, 2.012), (-1.508, 0.1131, 1.984), (-1.525, 0.1606, 2.039), (-1.486, 0.1131, 2.039), (-1.536, 0.1606, 2.065), (-1.508, 0.1131, 2.093), (-1.563, 0.1606, 2.076), (-1.563, 0.1131, 2.116), (-1.59, 0.1606, 2.065), (-1.618, 0.1131, 2.093), (-1.601, 0.1606, 2.039), (-1.641, 0.1131, 2.039), (-1.59, 0.1606, 2.012), (-1.618, 0.1131, 1.984), (-1.563, 0.1799, 1.984), (-1.525, 0.1799, 2.0), (-1.509, 0.1799, 2.039), (-1.525, 0.1799, 2.077), (-1.563, 0.1799, 2.093), (-1.602, 0.1799, 2.077), (-1.617, 0.1799, 2.039), (-1.602, 0.1799, 2.0), (-1.563, 0.2176, 2.006), (-1.54, 0.2176, 2.016), (-1.531, 0.2176, 2.039), (-1.54, 0.2176, 2.061), (-1.563, 0.2176, 2.071), (-1.586, 0.2176, 2.061), (-1.595, 0.2176, 2.039), (-1.586, 0.2176, 2.016)], [], [(84, 81, 0, 5), (20, 7, 38, 37), (14, 301, 302, 17), (86, 397, 300, 11), (11, 300, 301, 14), (5, 0, 1, 4), (4, 1, 2, 3), (167, 4, 3, 166), (168, 5, 4, 167), (304, 29, 31, 339), (213, 84, 5, 168), (15, 16, 26, 25), (17, 302, 326, 22), (3, 2, 23, 21), (0, 9, 12, 1), (9, 10, 13, 12), (10, 11, 14, 13), (81, 88, 9, 0), (88, 87, 10, 9), (87, 86, 11, 10), (1, 12, 15, 2), (12, 13, 16, 15), (13, 14, 17, 16), (166, 3, 21, 175), (2, 15, 25, 23), (16, 17, 22, 26), (27, 323, 475, 178), (24, 21, 7, 20), (26, 22, 6, 18), (21, 23, 8, 7), (28, 24, 20, 30), (21, 24, 174, 175), (24, 28, 179, 174), (28, 27, 178, 179), (29, 30, 32, 31), (8, 19, 35, 36), (323, 27, 29, 304), (22, 326, 303, 6), (23, 25, 19, 8), (27, 28, 30, 29), (25, 26, 18, 19), (36, 35, 37, 38), (33, 338, 339, 31), (35, 34, 32, 37), (34, 33, 31, 32), (18, 6, 33, 34), (30, 20, 37, 32), (6, 303, 338, 33), (7, 8, 36, 38), (19, 18, 34, 35), (128, 44, 39, 125), (59, 76, 77, 46), (53, 56, 302, 301), (130, 50, 300, 397), (50, 53, 301, 300), (44, 43, 40, 39), (43, 42, 41, 40), (189, 188, 42, 43), (190, 189, 43, 44), (304, 339, 70, 68), (237, 190, 44, 128), (54, 64, 65, 55), (56, 61, 326, 302), (42, 60, 62, 41), (39, 40, 51, 48), (48, 51, 52, 49), (49, 52, 53, 50), (125, 39, 48, 132), (132, 48, 49, 131), (131, 49, 50, 130), (40, 41, 54, 51), (51, 54, 55, 52), (52, 55, 56, 53), (188, 197, 60, 42), (41, 62, 64, 54), (55, 65, 61, 56), (66, 200, 475, 323), (63, 59, 46, 60), (65, 57, 45, 61), (60, 46, 47, 62), (67, 69, 59, 63), (60, 197, 196, 63), (63, 196, 201, 67), (67, 201, 200, 66), (68, 70, 71, 69), (47, 75, 74, 58), (323, 304, 68, 66), (61, 45, 303, 326), (62, 47, 58, 64), (66, 68, 69, 67), (64, 58, 57, 65), (75, 77, 76, 74), (72, 70, 339, 338), (74, 76, 71, 73), (73, 71, 70, 72), (57, 73, 72, 45), (69, 71, 76, 59), (45, 72, 338, 303), (46, 77, 75, 47), (58, 74, 73, 57), (84, 85, 78, 81), (103, 120, 121, 90), (97, 100, 394, 393), (86, 94, 392, 397), (94, 97, 393, 392), (85, 83, 79, 78), (83, 82, 80, 79), (211, 210, 82, 83), (212, 211, 83, 85), (398, 437, 114, 112), (213, 212, 85, 84), (98, 108, 109, 99), (100, 105, 424, 394), (82, 104, 106, 80), (78, 79, 95, 92), (92, 95, 96, 93), (93, 96, 97, 94), (81, 78, 92, 88), (88, 92, 93, 87), (87, 93, 94, 86), (79, 80, 98, 95), (95, 98, 99, 96), (96, 99, 100, 97), (210, 221, 104, 82), (80, 106, 108, 98), (99, 109, 105, 100), (110, 224, 527, 421), (107, 103, 90, 104), (109, 101, 89, 105), (104, 90, 91, 106), (111, 113, 103, 107), (104, 221, 220, 107), (107, 220, 225, 111), (111, 225, 224, 110), (112, 114, 115, 113), (91, 119, 118, 102), (421, 398, 112, 110), (105, 89, 395, 424), (106, 91, 102, 108), (110, 112, 113, 111), (108, 102, 101, 109), (119, 121, 120, 118), (116, 114, 437, 436), (118, 120, 115, 117), (117, 115, 114, 116), (101, 117, 116, 89), (113, 115, 120, 103), (89, 116, 436, 395), (90, 121, 119, 91), (102, 118, 117, 101), (128, 125, 122, 129), (147, 134, 165, 164), (141, 393, 394, 144), (130, 397, 392, 138), (138, 392, 393, 141), (129, 122, 123, 127), (127, 123, 124, 126), (235, 127, 126, 234), (236, 129, 127, 235), (398, 156, 158, 437), (237, 128, 129, 236), (142, 143, 153, 152), (144, 394, 424, 149), (126, 124, 150, 148), (122, 136, 139, 123), (136, 137, 140, 139), (137, 138, 141, 140), (125, 132, 136, 122), (132, 131, 137, 136), (131, 130, 138, 137), (123, 139, 142, 124), (139, 140, 143, 142), (140, 141, 144, 143), (234, 126, 148, 245), (124, 142, 152, 150), (143, 144, 149, 153), (154, 421, 527, 248), (151, 148, 134, 147), (153, 149, 133, 145), (148, 150, 135, 134), (155, 151, 147, 157), (148, 151, 244, 245), (151, 155, 249, 244), (155, 154, 248, 249), (156, 157, 159, 158), (135, 146, 162, 163), (421, 154, 156, 398), (149, 424, 395, 133), (150, 152, 146, 135), (154, 155, 157, 156), (152, 153, 145, 146), (163, 162, 164, 165), (160, 436, 437, 158), (162, 161, 159, 164), (161, 160, 158, 159), (145, 133, 160, 161), (157, 147, 164, 159), (133, 395, 436, 160), (134, 135, 163, 165), (146, 145, 161, 162), (216, 171, 709, 777), (173, 186, 187, 172), (171, 170, 710, 709), (170, 169, 711, 710), (167, 166, 169, 170), (168, 167, 170, 171), (468, 488, 184, 182), (213, 168, 171, 216), (169, 176, 724, 711), (166, 175, 176, 169), (180, 178, 475, 474), (177, 173, 172, 176), (176, 172, 719, 724), (181, 183, 173, 177), (176, 175, 174, 177), (177, 174, 179, 181), (181, 179, 178, 180), (182, 184, 185, 183), (474, 468, 182, 180), (180, 182, 183, 181), (737, 187, 186, 736), (734, 184, 488, 1084), (736, 186, 185, 735), (735, 185, 184, 734), (183, 185, 186, 173), (172, 187, 737, 719), (240, 811, 740, 193), (195, 194, 209, 208), (193, 740, 741, 192), (192, 741, 742, 191), (189, 192, 191, 188), (190, 193, 192, 189), (468, 204, 206, 488), (237, 240, 193, 190), (191, 742, 755, 198), (188, 191, 198, 197), (202, 474, 475, 200), (199, 198, 194, 195), (198, 755, 750, 194), (203, 199, 195, 205), (198, 199, 196, 197), (199, 203, 201, 196), (203, 202, 200, 201), (204, 205, 207, 206), (474, 202, 204, 468), (202, 203, 205, 204), (768, 767, 208, 209), (765, 1084, 488, 206), (767, 766, 207, 208), (766, 765, 206, 207), (205, 195, 208, 207), (194, 750, 768, 209), (216, 777, 771, 217), (219, 218, 233, 232), (217, 771, 772, 215), (215, 772, 773, 214), (211, 215, 214, 210), (212, 217, 215, 211), (519, 228, 230, 540), (213, 216, 217, 212), (214, 773, 789, 222), (210, 214, 222, 221), (226, 526, 527, 224), (223, 222, 218, 219), (222, 789, 784, 218), (227, 223, 219, 229), (222, 223, 220, 221), (223, 227, 225, 220), (227, 226, 224, 225), (228, 229, 231, 230), (526, 226, 228, 519), (226, 227, 229, 228), (802, 801, 232, 233), (799, 1157, 540, 230), (801, 800, 231, 232), (800, 799, 230, 231), (229, 219, 232, 231), (218, 784, 802, 233), (240, 241, 805, 811), (243, 256, 257, 242), (241, 239, 806, 805), (239, 238, 807, 806), (235, 234, 238, 239), (236, 235, 239, 241), (519, 540, 254, 252), (237, 236, 241, 240), (238, 246, 823, 807), (234, 245, 246, 238), (250, 248, 527, 526), (247, 243, 242, 246), (246, 242, 818, 823), (251, 253, 243, 247), (246, 245, 244, 247), (247, 244, 249, 251), (251, 249, 248, 250), (252, 254, 255, 253), (526, 519, 252, 250), (250, 252, 253, 251), (836, 257, 256, 835), (833, 254, 540, 1157), (835, 256, 255, 834), (834, 255, 254, 833), (253, 255, 256, 243), (242, 257, 836, 818), (351, 263, 258, 348), (278, 295, 296, 265), (272, 275, 302, 301), (353, 269, 300, 397), (269, 272, 301, 300), (263, 262, 259, 258), (262, 261, 260, 259), (444, 443, 261, 262), (445, 444, 262, 263), (304, 339, 289, 287), (494, 445, 263, 351), (273, 283, 284, 274), (275, 280, 326, 302), (261, 279, 281, 260), (258, 259, 270, 267), (267, 270, 271, 268), (268, 271, 272, 269), (348, 258, 267, 355), (355, 267, 268, 354), (354, 268, 269, 353), (259, 260, 273, 270), (270, 273, 274, 271), (271, 274, 275, 272), (443, 452, 279, 261), (260, 281, 283, 273), (274, 284, 280, 275), (285, 455, 475, 323), (282, 278, 265, 279), (284, 276, 264, 280), (279, 265, 266, 281), (286, 288, 278, 282), (279, 452, 451, 282), (282, 451, 456, 286), (286, 456, 455, 285), (287, 289, 290, 288), (266, 294, 293, 277), (323, 304, 287, 285), (280, 264, 303, 326), (281, 266, 277, 283), (285, 287, 288, 286), (283, 277, 276, 284), (294, 296, 295, 293), (291, 289, 339, 338), (293, 295, 290, 292), (292, 290, 289, 291), (276, 292, 291, 264), (288, 290, 295, 278), (264, 291, 338, 303), (265, 296, 294, 266), (277, 293, 292, 276), (401, 396, 297, 307), (322, 309, 344, 343), (316, 301, 302, 319), (403, 397, 300, 313), (313, 300, 301, 316), (307, 297, 298, 306), (306, 298, 299, 305), (466, 306, 305, 465), (467, 307, 306, 466), (304, 333, 335, 339), (518, 401, 307, 467), (317, 318, 330, 329), (319, 302, 326, 325), (305, 299, 327, 324), (297, 311, 314, 298), (311, 312, 315, 314), (312, 313, 316, 315), (396, 405, 311, 297), (405, 404, 312, 311), (404, 403, 313, 312), (298, 314, 317, 299), (314, 315, 318, 317), (315, 316, 319, 318), (465, 305, 324, 477), (299, 317, 329, 327), (318, 319, 325, 330), (331, 323, 475, 480), (328, 324, 309, 322), (330, 325, 308, 320), (324, 327, 310, 309), (332, 328, 322, 334), (324, 328, 476, 477), (328, 332, 481, 476), (332, 331, 480, 481), (333, 334, 336, 335), (310, 321, 341, 342), (323, 331, 333, 304), (325, 326, 303, 308), (327, 329, 321, 310), (331, 332, 334, 333), (329, 330, 320, 321), (342, 341, 343, 344), (337, 338, 339, 335), (341, 340, 336, 343), (340, 337, 335, 336), (320, 308, 337, 340), (334, 322, 343, 336), (308, 303, 338, 337), (309, 310, 342, 344), (321, 320, 340, 341), (351, 348, 345, 352), (370, 357, 388, 387), (364, 393, 394, 367), (353, 397, 392, 361), (361, 392, 393, 364), (352, 345, 346, 350), (350, 346, 347, 349), (492, 350, 349, 491), (493, 352, 350, 492), (398, 379, 381, 437), (494, 351, 352, 493), (365, 366, 376, 375), (367, 394, 424, 372), (349, 347, 373, 371), (345, 359, 362, 346), (359, 360, 363, 362), (360, 361, 364, 363), (348, 355, 359, 345), (355, 354, 360, 359), (354, 353, 361, 360), (346, 362, 365, 347), (362, 363, 366, 365), (363, 364, 367, 366), (491, 349, 371, 502), (347, 365, 375, 373), (366, 367, 372, 376), (377, 421, 527, 505), (374, 371, 357, 370), (376, 372, 356, 368), (371, 373, 358, 357), (378, 374, 370, 380), (371, 374, 501, 502), (374, 378, 506, 501), (378, 377, 505, 506), (379, 380, 382, 381), (358, 369, 385, 386), (421, 377, 379, 398), (372, 424, 395, 356), (373, 375, 369, 358), (377, 378, 380, 379), (375, 376, 368, 369), (386, 385, 387, 388), (383, 436, 437, 381), (385, 384, 382, 387), (384, 383, 381, 382), (368, 356, 383, 384), (380, 370, 387, 382), (356, 395, 436, 383), (357, 358, 386, 388), (369, 368, 384, 385), (401, 402, 389, 396), (420, 441, 442, 407), (414, 417, 394, 393), (403, 411, 392, 397), (411, 414, 393, 392), (402, 400, 390, 389), (400, 399, 391, 390), (516, 515, 399, 400), (517, 516, 400, 402), (398, 437, 433, 431), (518, 517, 402, 401), (415, 427, 428, 416), (417, 423, 424, 394), (399, 422, 425, 391), (389, 390, 412, 409), (409, 412, 413, 410), (410, 413, 414, 411), (396, 389, 409, 405), (405, 409, 410, 404), (404, 410, 411, 403), (390, 391, 415, 412), (412, 415, 416, 413), (413, 416, 417, 414), (515, 529, 422, 399), (391, 425, 427, 415), (416, 428, 423, 417), (429, 532, 527, 421), (426, 420, 407, 422), (428, 418, 406, 423), (422, 407, 408, 425), (430, 432, 420, 426), (422, 529, 528, 426), (426, 528, 533, 430), (430, 533, 532, 429), (431, 433, 434, 432), (408, 440, 439, 419), (421, 398, 431, 429), (423, 406, 395, 424), (425, 408, 419, 427), (429, 431, 432, 430), (427, 419, 418, 428), (440, 442, 441, 439), (435, 433, 437, 436), (439, 441, 434, 438), (438, 434, 433, 435), (418, 438, 435, 406), (432, 434, 441, 420), (406, 435, 436, 395), (407, 442, 440, 408), (419, 439, 438, 418), (497, 1097, 1024, 448), (450, 449, 464, 463), (448, 1024, 1025, 447), (447, 1025, 1026, 446), (444, 447, 446, 443), (445, 448, 447, 444), (468, 459, 461, 488), (494, 497, 448, 445), (446, 1026, 1039, 453), (443, 446, 453, 452), (457, 474, 475, 455), (454, 453, 449, 450), (453, 1039, 1034, 449), (458, 454, 450, 460), (453, 454, 451, 452), (454, 458, 456, 451), (458, 457, 455, 456), (459, 460, 462, 461), (474, 457, 459, 468), (457, 458, 460, 459), (1052, 1051, 463, 464), (1049, 1084, 488, 461), (1051, 1050, 462, 463), (1050, 1049, 461, 462), (460, 450, 463, 462), (449, 1034, 1052, 464), (522, 471, 1055, 1131), (473, 489, 490, 472), (471, 470, 1056, 1055), (470, 469, 1057, 1056), (466, 465, 469, 470), (467, 466, 470, 471), (468, 488, 486, 484), (518, 467, 471, 522), (469, 478, 1073, 1057), (465, 477, 478, 469), (482, 480, 475, 474), (479, 473, 472, 478), (478, 472, 1066, 1073), (483, 485, 473, 479), (478, 477, 476, 479), (479, 476, 481, 483), (483, 481, 480, 482), (484, 486, 487, 485), (474, 468, 484, 482), (482, 484, 485, 483), (1088, 490, 489, 1087), (1083, 486, 488, 1084), (1087, 489, 487, 1086), (1086, 487, 486, 1083), (485, 487, 489, 473), (472, 490, 1088, 1066), (497, 498, 1091, 1097), (500, 513, 514, 499), (498, 496, 1092, 1091), (496, 495, 1093, 1092), (492, 491, 495, 496), (493, 492, 496, 498), (519, 540, 511, 509), (494, 493, 498, 497), (495, 503, 1109, 1093), (491, 502, 503, 495), (507, 505, 527, 526), (504, 500, 499, 503), (503, 499, 1104, 1109), (508, 510, 500, 504), (503, 502, 501, 504), (504, 501, 506, 508), (508, 506, 505, 507), (509, 511, 512, 510), (526, 519, 509, 507), (507, 509, 510, 508), (1122, 514, 513, 1121), (1119, 511, 540, 1157), (1121, 513, 512, 1120), (1120, 512, 511, 1119), (510, 512, 513, 500), (499, 514, 1122, 1104), (522, 1131, 1125, 523), (525, 524, 542, 541), (523, 1125, 1126, 521), (521, 1126, 1127, 520), (516, 521, 520, 515), (517, 523, 521, 516), (519, 536, 538, 540), (518, 522, 523, 517), (520, 1127, 1146, 530), (515, 520, 530, 529), (534, 526, 527, 532), (531, 530, 524, 525), (530, 1146, 1139, 524), (535, 531, 525, 537), (530, 531, 528, 529), (531, 535, 533, 528), (535, 534, 532, 533), (536, 537, 539, 538), (526, 534, 536, 519), (534, 535, 537, 536), (1161, 1160, 541, 542), (1156, 1157, 540, 538), (1160, 1159, 539, 541), (1159, 1156, 538, 539), (537, 525, 541, 539), (524, 1139, 1161, 542), (627, 548, 543, 624), (563, 580, 581, 550), (557, 560, 883, 882), (629, 554, 881, 978), (554, 557, 882, 881), (548, 547, 544, 543), (547, 546, 545, 544), (713, 712, 546, 547), (714, 713, 547, 548), (885, 920, 574, 572), (778, 714, 548, 627), (558, 568, 569, 559), (560, 565, 907, 883), (546, 564, 566, 545), (543, 544, 555, 552), (552, 555, 556, 553), (553, 556, 557, 554), (624, 543, 552, 631), (631, 552, 553, 630), (630, 553, 554, 629), (544, 545, 558, 555), (555, 558, 559, 556), (556, 559, 560, 557), (712, 722, 564, 546), (545, 566, 568, 558), (559, 569, 565, 560), (570, 726, 1069, 904), (567, 563, 550, 564), (569, 561, 549, 565), (564, 550, 551, 566), (571, 573, 563, 567), (564, 722, 721, 567), (567, 721, 727, 571), (571, 727, 726, 570), (572, 574, 575, 573), (551, 579, 578, 562), (904, 885, 572, 570), (565, 549, 884, 907), (566, 551, 562, 568), (570, 572, 573, 571), (568, 562, 561, 569), (579, 581, 580, 578), (576, 574, 920, 919), (578, 580, 575, 577), (577, 575, 574, 576), (561, 577, 576, 549), (573, 575, 580, 563), (549, 576, 919, 884), (550, 581, 579, 551), (562, 578, 577, 561), (671, 668, 582, 587), (602, 589, 620, 619), (596, 882, 883, 599), (673, 978, 881, 593), (593, 881, 882, 596), (587, 582, 583, 586), (586, 583, 584, 585), (744, 586, 585, 743), (745, 587, 586, 744), (885, 611, 613, 920), (812, 671, 587, 745), (597, 598, 608, 607), (599, 883, 907, 604), (585, 584, 605, 603), (582, 591, 594, 583), (591, 592, 595, 594), (592, 593, 596, 595), (668, 675, 591, 582), (675, 674, 592, 591), (674, 673, 593, 592), (583, 594, 597, 584), (594, 595, 598, 597), (595, 596, 599, 598), (743, 585, 603, 753), (584, 597, 607, 605), (598, 599, 604, 608), (609, 904, 1069, 757), (606, 603, 589, 602), (608, 604, 588, 600), (603, 605, 590, 589), (610, 606, 602, 612), (603, 606, 752, 753), (606, 610, 758, 752), (610, 609, 757, 758), (611, 612, 614, 613), (590, 601, 617, 618), (904, 609, 611, 885), (604, 907, 884, 588), (605, 607, 601, 590), (609, 610, 612, 611), (607, 608, 600, 601), (618, 617, 619, 620), (615, 919, 920, 613), (617, 616, 614, 619), (616, 615, 613, 614), (600, 588, 615, 616), (612, 602, 619, 614), (588, 884, 919, 615), (589, 590, 618, 620), (601, 600, 616, 617), (627, 624, 621, 628), (646, 633, 664, 663), (640, 974, 975, 643), (629, 978, 973, 637), (637, 973, 974, 640), (628, 621, 622, 626), (626, 622, 623, 625), (775, 626, 625, 774), (776, 628, 626, 775), (979, 655, 657, 1018), (778, 627, 628, 776), (641, 642, 652, 651), (643, 975, 1005, 648), (625, 623, 649, 647), (621, 635, 638, 622), (635, 636, 639, 638), (636, 637, 640, 639), (624, 631, 635, 621), (631, 630, 636, 635), (630, 629, 637, 636), (622, 638, 641, 623), (638, 639, 642, 641), (639, 640, 643, 642), (774, 625, 647, 787), (623, 641, 651, 649), (642, 643, 648, 652), (653, 1002, 1142, 791), (650, 647, 633, 646), (652, 648, 632, 644), (647, 649, 634, 633), (654, 650, 646, 656), (647, 650, 786, 787), (650, 654, 792, 786), (654, 653, 791, 792), (655, 656, 658, 657), (634, 645, 661, 662), (1002, 653, 655, 979), (648, 1005, 976, 632), (649, 651, 645, 634), (653, 654, 656, 655), (651, 652, 644, 645), (662, 661, 663, 664), (659, 1017, 1018, 657), (661, 660, 658, 663), (660, 659, 657, 658), (644, 632, 659, 660), (656, 646, 663, 658), (632, 976, 1017, 659), (633, 634, 662, 664), (645, 644, 660, 661), (671, 672, 665, 668), (690, 707, 708, 677), (684, 687, 975, 974), (673, 681, 973, 978), (681, 684, 974, 973), (672, 670, 666, 665), (670, 669, 667, 666), (809, 808, 669, 670), (810, 809, 670, 672), (979, 1018, 701, 699), (812, 810, 672, 671), (685, 695, 696, 686), (687, 692, 1005, 975), (669, 691, 693, 667), (665, 666, 682, 679), (679, 682, 683, 680), (680, 683, 684, 681), (668, 665, 679, 675), (675, 679, 680, 674), (674, 680, 681, 673), (666, 667, 685, 682), (682, 685, 686, 683), (683, 686, 687, 684), (808, 821, 691, 669), (667, 693, 695, 685), (686, 696, 692, 687), (697, 825, 1142, 1002), (694, 690, 677, 691), (696, 688, 676, 692), (691, 677, 678, 693), (698, 700, 690, 694), (691, 821, 820, 694), (694, 820, 826, 698), (698, 826, 825, 697), (699, 701, 702, 700), (678, 706, 705, 689), (1002, 979, 699, 697), (692, 676, 976, 1005), (693, 678, 689, 695), (697, 699, 700, 698), (695, 689, 688, 696), (706, 708, 707, 705), (703, 701, 1018, 1017), (705, 707, 702, 704), (704, 702, 701, 703), (688, 704, 703, 676), (700, 702, 707, 690), (676, 703, 1017, 976), (677, 708, 706, 678), (689, 705, 704, 688), (781, 777, 709, 717), (720, 718, 739, 738), (717, 709, 710, 716), (716, 710, 711, 715), (713, 716, 715, 712), (714, 717, 716, 713), (1061, 730, 732, 1085), (778, 781, 717, 714), (715, 711, 724, 723), (712, 715, 723, 722), (728, 1068, 1069, 726), (725, 723, 718, 720), (723, 724, 719, 718), (729, 725, 720, 731), (723, 725, 721, 722), (725, 729, 727, 721), (729, 728, 726, 727), (730, 731, 733, 732), (1068, 728, 730, 1061), (728, 729, 731, 730), (737, 736, 738, 739), (734, 1084, 1085, 732), (736, 735, 733, 738), (735, 734, 732, 733), (731, 720, 738, 733), (718, 719, 737, 739), (815, 748, 740, 811), (751, 769, 770, 749), (748, 747, 741, 740), (747, 746, 742, 741), (744, 743, 746, 747), (745, 744, 747, 748), (1061, 1085, 763, 761), (812, 745, 748, 815), (746, 754, 755, 742), (743, 753, 754, 746), (759, 757, 1069, 1068), (756, 751, 749, 754), (754, 749, 750, 755), (760, 762, 751, 756), (754, 753, 752, 756), (756, 752, 758, 760), (760, 758, 757, 759), (761, 763, 764, 762), (1068, 1061, 761, 759), (759, 761, 762, 760), (768, 770, 769, 767), (765, 763, 1085, 1084), (767, 769, 764, 766), (766, 764, 763, 765), (762, 764, 769, 751), (749, 770, 768, 750), (781, 782, 771, 777), (785, 803, 804, 783), (782, 780, 772, 771), (780, 779, 773, 772), (775, 774, 779, 780), (776, 775, 780, 782), (1133, 1158, 797, 795), (778, 776, 782, 781), (779, 788, 789, 773), (774, 787, 788, 779), (793, 791, 1142, 1141), (790, 785, 783, 788), (788, 783, 784, 789), (794, 796, 785, 790), (788, 787, 786, 790), (790, 786, 792, 794), (794, 792, 791, 793), (795, 797, 798, 796), (1141, 1133, 795, 793), (793, 795, 796, 794), (802, 804, 803, 801), (799, 797, 1158, 1157), (801, 803, 798, 800), (800, 798, 797, 799), (796, 798, 803, 785), (783, 804, 802, 784), (815, 811, 805, 816), (819, 817, 838, 837), (816, 805, 806, 814), (814, 806, 807, 813), (809, 814, 813, 808), (810, 816, 814, 809), (1133, 829, 831, 1158), (812, 815, 816, 810), (813, 807, 823, 822), (808, 813, 822, 821), (827, 1141, 1142, 825), (824, 822, 817, 819), (822, 823, 818, 817), (828, 824, 819, 830), (822, 824, 820, 821), (824, 828, 826, 820), (828, 827, 825, 826), (829, 830, 832, 831), (1141, 827, 829, 1133), (827, 828, 830, 829), (836, 835, 837, 838), (833, 1157, 1158, 831), (835, 834, 832, 837), (834, 833, 831, 832), (830, 819, 837, 832), (817, 818, 836, 838), (932, 929, 839, 844), (859, 846, 877, 876), (853, 882, 883, 856), (934, 978, 881, 850), (850, 881, 882, 853), (844, 839, 840, 843), (843, 840, 841, 842), (1028, 843, 842, 1027), (1029, 844, 843, 1028), (885, 868, 870, 920), (1098, 932, 844, 1029), (854, 855, 865, 864), (856, 883, 907, 861), (842, 841, 862, 860), (839, 848, 851, 840), (848, 849, 852, 851), (849, 850, 853, 852), (929, 936, 848, 839), (936, 935, 849, 848), (935, 934, 850, 849), (840, 851, 854, 841), (851, 852, 855, 854), (852, 853, 856, 855), (1027, 842, 860, 1037), (841, 854, 864, 862), (855, 856, 861, 865), (866, 904, 1069, 1041), (863, 860, 846, 859), (865, 861, 845, 857), (860, 862, 847, 846), (867, 863, 859, 869), (860, 863, 1036, 1037), (863, 867, 1042, 1036), (867, 866, 1041, 1042), (868, 869, 871, 870), (847, 858, 874, 875), (904, 866, 868, 885), (861, 907, 884, 845), (862, 864, 858, 847), (866, 867, 869, 868), (864, 865, 857, 858), (875, 874, 876, 877), (872, 919, 920, 870), (874, 873, 871, 876), (873, 872, 870, 871), (857, 845, 872, 873), (869, 859, 876, 871), (845, 884, 919, 872), (846, 847, 875, 877), (858, 857, 873, 874), (982, 888, 878, 977), (903, 924, 925, 890), (897, 900, 883, 882), (984, 894, 881, 978), (894, 897, 882, 881), (888, 887, 879, 878), (887, 886, 880, 879), (1059, 1058, 886, 887), (1060, 1059, 887, 888), (885, 920, 916, 914), (1132, 1060, 888, 982), (898, 910, 911, 899), (900, 906, 907, 883), (886, 905, 908, 880), (878, 879, 895, 892), (892, 895, 896, 893), (893, 896, 897, 894), (977, 878, 892, 986), (986, 892, 893, 985), (985, 893, 894, 984), (879, 880, 898, 895), (895, 898, 899, 896), (896, 899, 900, 897), (1058, 1071, 905, 886), (880, 908, 910, 898), (899, 911, 906, 900), (912, 1075, 1069, 904), (909, 903, 890, 905), (911, 901, 889, 906), (905, 890, 891, 908), (913, 915, 903, 909), (905, 1071, 1070, 909), (909, 1070, 1076, 913), (913, 1076, 1075, 912), (914, 916, 917, 915), (891, 923, 922, 902), (904, 885, 914, 912), (906, 889, 884, 907), (908, 891, 902, 910), (912, 914, 915, 913), (910, 902, 901, 911), (923, 925, 924, 922), (918, 916, 920, 919), (922, 924, 917, 921), (921, 917, 916, 918), (901, 921, 918, 889), (915, 917, 924, 903), (889, 918, 919, 884), (890, 925, 923, 891), (902, 922, 921, 901), (932, 933, 926, 929), (951, 968, 969, 938), (945, 948, 975, 974), (934, 942, 973, 978), (942, 945, 974, 973), (933, 931, 927, 926), (931, 930, 928, 927), (1095, 1094, 930, 931), (1096, 1095, 931, 933), (979, 1018, 962, 960), (1098, 1096, 933, 932), (946, 956, 957, 947), (948, 953, 1005, 975), (930, 952, 954, 928), (926, 927, 943, 940), (940, 943, 944, 941), (941, 944, 945, 942), (929, 926, 940, 936), (936, 940, 941, 935), (935, 941, 942, 934), (927, 928, 946, 943), (943, 946, 947, 944), (944, 947, 948, 945), (1094, 1107, 952, 930), (928, 954, 956, 946), (947, 957, 953, 948), (958, 1111, 1142, 1002), (955, 951, 938, 952), (957, 949, 937, 953), (952, 938, 939, 954), (959, 961, 951, 955), (952, 1107, 1106, 955), (955, 1106, 1112, 959), (959, 1112, 1111, 958), (960, 962, 963, 961), (939, 967, 966, 950), (1002, 979, 960, 958), (953, 937, 976, 1005), (954, 939, 950, 956), (958, 960, 961, 959), (956, 950, 949, 957), (967, 969, 968, 966), (964, 962, 1018, 1017), (966, 968, 963, 965), (965, 963, 962, 964), (949, 965, 964, 937), (961, 963, 968, 951), (937, 964, 1017, 976), (938, 969, 967, 939), (950, 966, 965, 949), (982, 977, 970, 983), (1001, 988, 1023, 1022), (995, 974, 975, 998), (984, 978, 973, 992), (992, 973, 974, 995), (983, 970, 971, 981), (981, 971, 972, 980), (1129, 981, 980, 1128), (1130, 983, 981, 1129), (979, 1012, 1014, 1018), (1132, 982, 983, 1130), (996, 997, 1009, 1008), (998, 975, 1005, 1004), (980, 972, 1006, 1003), (970, 990, 993, 971), (990, 991, 994, 993), (991, 992, 995, 994), (977, 986, 990, 970), (986, 985, 991, 990), (985, 984, 992, 991), (971, 993, 996, 972), (993, 994, 997, 996), (994, 995, 998, 997), (1128, 980, 1003, 1144), (972, 996, 1008, 1006), (997, 998, 1004, 1009), (1010, 1002, 1142, 1148), (1007, 1003, 988, 1001), (1009, 1004, 987, 999), (1003, 1006, 989, 988), (1011, 1007, 1001, 1013), (1003, 1007, 1143, 1144), (1007, 1011, 1149, 1143), (1011, 1010, 1148, 1149), (1012, 1013, 1015, 1014), (989, 1000, 1020, 1021), (1002, 1010, 1012, 979), (1004, 1005, 976, 987), (1006, 1008, 1000, 989), (1010, 1011, 1013, 1012), (1008, 1009, 999, 1000), (1021, 1020, 1022, 1023), (1016, 1017, 1018, 1014), (1020, 1019, 1015, 1022), (1019, 1016, 1014, 1015), (999, 987, 1016, 1019), (1013, 1001, 1022, 1015), (987, 976, 1017, 1016), (988, 989, 1021, 1023), (1000, 999, 1019, 1020), (1101, 1032, 1024, 1097), (1035, 1053, 1054, 1033), (1032, 1031, 1025, 1024), (1031, 1030, 1026, 1025), (1028, 1027, 1030, 1031), (1029, 1028, 1031, 1032), (1061, 1085, 1047, 1045), (1098, 1029, 1032, 1101), (1030, 1038, 1039, 1026), (1027, 1037, 1038, 1030), (1043, 1041, 1069, 1068), (1040, 1035, 1033, 1038), (1038, 1033, 1034, 1039), (1044, 1046, 1035, 1040), (1038, 1037, 1036, 1040), (1040, 1036, 1042, 1044), (1044, 1042, 1041, 1043), (1045, 1047, 1048, 1046), (1068, 1061, 1045, 1043), (1043, 1045, 1046, 1044), (1052, 1054, 1053, 1051), (1049, 1047, 1085, 1084), (1051, 1053, 1048, 1050), (1050, 1048, 1047, 1049), (1046, 1048, 1053, 1035), (1033, 1054, 1052, 1034), (1136, 1131, 1055, 1064), (1067, 1065, 1090, 1089), (1064, 1055, 1056, 1063), (1063, 1056, 1057, 1062), (1059, 1063, 1062, 1058), (1060, 1064, 1063, 1059), (1061, 1079, 1081, 1085), (1132, 1136, 1064, 1060), (1062, 1057, 1073, 1072), (1058, 1062, 1072, 1071), (1077, 1068, 1069, 1075), (1074, 1072, 1065, 1067), (1072, 1073, 1066, 1065), (1078, 1074, 1067, 1080), (1072, 1074, 1070, 1071), (1074, 1078, 1076, 1070), (1078, 1077, 1075, 1076), (1079, 1080, 1082, 1081), (1068, 1077, 1079, 1061), (1077, 1078, 1080, 1079), (1088, 1087, 1089, 1090), (1083, 1084, 1085, 1081), (1087, 1086, 1082, 1089), (1086, 1083, 1081, 1082), (1080, 1067, 1089, 1082), (1065, 1066, 1088, 1090), (1101, 1097, 1091, 1102), (1105, 1103, 1124, 1123), (1102, 1091, 1092, 1100), (1100, 1092, 1093, 1099), (1095, 1100, 1099, 1094), (1096, 1102, 1100, 1095), (1133, 1115, 1117, 1158), (1098, 1101, 1102, 1096), (1099, 1093, 1109, 1108), (1094, 1099, 1108, 1107), (1113, 1141, 1142, 1111), (1110, 1108, 1103, 1105), (1108, 1109, 1104, 1103), (1114, 1110, 1105, 1116), (1108, 1110, 1106, 1107), (1110, 1114, 1112, 1106), (1114, 1113, 1111, 1112), (1115, 1116, 1118, 1117), (1141, 1113, 1115, 1133), (1113, 1114, 1116, 1115), (1122, 1121, 1123, 1124), (1119, 1157, 1158, 1117), (1121, 1120, 1118, 1123), (1120, 1119, 1117, 1118), (1116, 1105, 1123, 1118), (1103, 1104, 1122, 1124), (1136, 1137, 1125, 1131), (1140, 1162, 1163, 1138), (1137, 1135, 1126, 1125), (1135, 1134, 1127, 1126), (1129, 1128, 1134, 1135), (1130, 1129, 1135, 1137), (1133, 1158, 1154, 1152), (1132, 1130, 1137, 1136), (1134, 1145, 1146, 1127), (1128, 1144, 1145, 1134), (1150, 1148, 1142, 1141), (1147, 1140, 1138, 1145), (1145, 1138, 1139, 1146), (1151, 1153, 1140, 1147), (1145, 1144, 1143, 1147), (1147, 1143, 1149, 1151), (1151, 1149, 1148, 1150), (1152, 1154, 1155, 1153), (1141, 1133, 1152, 1150), (1150, 1152, 1153, 1151), (1161, 1163, 1162, 1160), (1156, 1154, 1158, 1157), (1160, 1162, 1155, 1159), (1159, 1155, 1154, 1156), (1153, 1155, 1162, 1140), (1138, 1163, 1161, 1139), (1165, 1167, 1166, 1164), (1168, 1169, 1170, 1171), (1174, 1169, 1168, 1173), (1176, 1170, 1169, 1174), (1178, 1171, 1170, 1176), (1173, 1168, 1171, 1178), (1165, 1172, 1179, 1167), (1172, 1173, 1178, 1179), (1167, 1179, 1177, 1166), (1179, 1178, 1176, 1177), (1166, 1177, 1175, 1164), (1177, 1176, 1174, 1175), (1164, 1175, 1172, 1165), (1175, 1174, 1173, 1172), (1180, 1181, 1183, 1182), (1182, 1183, 1185, 1184), (1184, 1185, 1187, 1186), (1186, 1187, 1189, 1188), (1188, 1189, 1191, 1190), (1190, 1191, 1193, 1192), (1192, 1193, 1195, 1194), (1194, 1195, 1181, 1180), (1190, 1192, 1202, 1201), (1199, 1200, 1208, 1207), (1186, 1188, 1200, 1199), (1192, 1194, 1203, 1202), (1182, 1184, 1198, 1197), (1188, 1190, 1201, 1200), (1194, 1180, 1196, 1203), (1180, 1182, 1197, 1196), (1184, 1186, 1199, 1198), (1204, 1205, 1206, 1207, 1208, 1209, 1210, 1211), (1197, 1198, 1206, 1205), (1202, 1203, 1211, 1210), (1200, 1201, 1209, 1208), (1198, 1199, 1207, 1206), (1196, 1197, 1205, 1204), (1203, 1196, 1204, 1211), (1201, 1202, 1210, 1209), (1212, 1214, 1215, 1213), (1214, 1216, 1217, 1215), (1216, 1218, 1219, 1217), (1218, 1220, 1221, 1219), (1220, 1222, 1223, 1221), (1222, 1224, 1225, 1223), (1224, 1226, 1227, 1225), (1226, 1212, 1213, 1227), (1222, 1233, 1234, 1224), (1231, 1239, 1240, 1232), (1218, 1231, 1232, 1220), (1224, 1234, 1235, 1226), (1214, 1229, 1230, 1216), (1220, 1232, 1233, 1222), (1226, 1235, 1228, 1212), (1212, 1228, 1229, 1214), (1216, 1230, 1231, 1218), (1236, 1243, 1242, 1241, 1240, 1239, 1238, 1237), (1229, 1237, 1238, 1230), (1234, 1242, 1243, 1235), (1232, 1240, 1241, 1233), (1230, 1238, 1239, 1231), (1228, 1236, 1237, 1229), (1235, 1243, 1236, 1228), (1233, 1241, 1242, 1234)])
me_cube_056.polygons.foreach_set('material_index', [0, 0, 0, 0, 0, 0, 0, 0, 0, 0, 0, 0, 0, 0, 0, 0, 0, 0, 0, 0, 0, 0, 0, 0, 0, 0, 0, 0, 0, 0, 0, 0, 0, 0, 0, 0, 0, 0, 0, 0, 0, 0, 0, 0, 0, 0, 0, 0, 0, 0, 0, 0, 0, 0, 0, 0, 0, 0, 0, 0, 0, 0, 0, 0, 0, 0, 0, 0, 0, 0, 0, 0, 0, 0, 0, 0, 0, 0, 0, 0, 0, 0, 0, 0, 0, 0, 0, 0, 0, 0, 0, 0, 0, 0, 0, 0, 0, 0, 0, 0, 0, 0, 0, 0, 0, 0, 0, 0, 0, 0, 0, 0, 0, 0, 0, 0, 0, 0, 0, 0, 0, 0, 0, 0, 0, 0, 0, 0, 0, 0, 0, 0, 0, 0, 0, 0, 0, 0, 0, 0, 0, 0, 0, 0, 0, 0, 0, 0, 0, 0, 0, 0, 0, 0, 0, 0, 0, 0, 0, 0, 0, 0, 0, 0, 0, 0, 0, 0, 0, 0, 0, 0, 0, 0, 0, 0, 0, 0, 0, 0, 0, 0, 0, 0, 0, 0, 0, 0, 0, 0, 0, 0, 0, 0, 0, 0, 0, 0, 0, 0, 0, 0, 0, 0, 0, 0, 0, 0, 0, 0, 0, 0, 0, 0, 0, 0, 0, 0, 0, 0, 0, 0, 0, 0, 0, 0, 0, 0, 0, 0, 0, 0, 0, 0, 0, 0, 0, 0, 0, 0, 0, 0, 0, 0, 0, 0, 0, 0, 0, 0, 0, 0, 0, 0, 0, 0, 0, 0, 0, 0, 0, 0, 0, 0, 0, 0, 0, 0, 0, 0, 0, 0, 0, 0, 0, 0, 0, 0, 0, 0, 0, 0, 0, 0, 0, 0, 0, 0, 0, 0, 0, 0, 0, 0, 0, 0, 0, 0, 0, 0, 0, 0, 0, 0, 0, 0, 0, 0, 0, 0, 0, 0, 0, 0, 0, 0, 0, 0, 0, 0, 0, 0, 0, 0, 0, 0, 0, 0, 0, 0, 0, 0, 0, 0, 0, 0, 0, 0, 0, 0, 0, 0, 0, 0, 0, 0, 0, 0, 0, 0, 0, 0, 0, 0, 0, 0, 0, 0, 0, 0, 0, 0, 0, 0, 0, 0, 0, 0, 0, 0, 0, 0, 0, 0, 0, 0, 0, 0, 0, 0, 0, 0, 0, 0, 0, 0, 0, 0, 0, 0, 0, 0, 0, 0, 0, 0, 0, 0, 0, 0, 0, 0, 0, 0, 0, 0, 0, 0, 0, 0, 0, 0, 0, 0, 0, 0, 0, 0, 0, 0, 0, 0, 0, 0, 0, 0, 0, 0, 0, 0, 0, 0, 0, 0, 0, 0, 0, 0, 0, 0, 0, 0, 0, 0, 0, 0, 0, 0, 0, 0, 0, 0, 0, 0, 0, 0, 0, 0, 0, 0, 0, 0, 0, 0, 0, 0, 0, 0, 0, 0, 0, 0, 0, 0, 0, 0, 0, 0, 0, 0, 0, 0, 0, 0, 0, 0, 0, 0, 0, 0, 0, 0, 0, 0, 0, 0, 0, 0, 0, 0, 0, 0, 0, 0, 0, 0, 0, 0, 0, 0, 0, 0, 0, 0, 0, 0, 0, 0, 0, 0, 0, 0, 0, 0, 0, 0, 0, 0, 0, 0, 0, 0, 0, 0, 0, 0, 0, 0, 0, 0, 0, 0, 0, 0, 0, 0, 0, 0, 0, 0, 0, 0, 0, 0, 0, 0, 0, 0, 0, 0, 0, 0, 0, 0, 0, 0, 0, 0, 0, 0, 0, 0, 0, 0, 0, 0, 0, 0, 0, 0, 0, 0, 0, 0, 0, 0, 0, 0, 0, 0, 0, 0, 0, 0, 0, 0, 0, 0, 0, 0, 0, 0, 0, 0, 0, 0, 0, 0, 0, 0, 0, 0, 0, 0, 0, 0, 0, 0, 0, 0, 0, 0, 0, 0, 0, 0, 0, 0, 0, 0, 0, 0, 0, 0, 0, 0, 0, 0, 0, 0, 0, 0, 0, 0, 0, 0, 0, 0, 0, 0, 0, 0, 0, 0, 0, 0, 0, 0, 0, 0, 0, 0, 0, 0, 0, 0, 0, 0, 0, 0, 0, 0, 0, 0, 0, 0, 0, 0, 0, 0, 0, 0, 0, 0, 0, 0, 0, 0, 0, 0, 0, 0, 0, 0, 0, 0, 0, 0, 0, 0, 0, 0, 0, 0, 0, 0, 0, 0, 0, 0, 0, 0, 0, 0, 0, 0, 0, 0, 0, 0, 0, 0, 0, 0, 0, 0, 0, 0, 0, 0, 0, 0, 0, 0, 0, 0, 0, 0, 0, 0, 0, 0, 0, 0, 0, 0, 0, 0, 0, 0, 0, 0, 0, 0, 0, 0, 0, 0, 0, 0, 0, 0, 0, 0, 0, 0, 0, 0, 0, 0, 0, 0, 0, 0, 0, 0, 0, 0, 0, 0, 0, 0, 0, 0, 0, 0, 0, 0, 0, 0, 0, 0, 0, 0, 0, 0, 0, 0, 0, 0, 0, 0, 0, 0, 0, 0, 0, 0, 0, 0, 0, 0, 0, 0, 0, 0, 0, 0, 0, 0, 0, 0, 0, 0, 0, 0, 0, 0, 0, 0, 0, 0, 0, 0, 0, 0, 0, 0, 0, 0, 0, 0, 0, 0, 0, 0, 0, 0, 0, 0, 0, 0, 0, 0, 0, 0, 0, 0, 0, 0, 0, 0, 0, 0, 0, 0, 0, 0, 0, 0, 0, 0, 0, 0, 0, 0, 0, 0, 0, 0, 0, 0, 0, 0, 0, 0, 0, 0, 0, 0, 0, 0, 0, 0, 0, 0, 0, 0, 0, 0, 0, 0, 0, 0, 0, 0, 0, 0, 0, 0, 0, 0, 0, 0, 0, 0, 0, 0, 0, 0, 0, 0, 0, 0, 0, 0, 0, 0, 0, 0, 0, 0, 0, 0, 0, 0, 0, 0, 0, 0, 0, 0, 0, 0, 0, 0, 0, 0, 0, 0, 0, 0, 0, 0, 0, 0, 0, 0, 0, 0, 0, 0, 0, 0, 0, 0, 0, 0, 0, 0, 0, 0, 0, 0, 0, 0, 0, 0, 0, 0, 0, 0, 0, 0, 0, 0, 0, 0, 0, 0, 0, 0, 0, 0, 0, 0, 0, 0, 0, 0, 0, 0, 0, 0, 0, 0, 0, 0, 0, 0, 0, 0, 0, 0, 0, 0, 0, 0, 0, 0, 0, 0, 0, 0, 0, 0, 0, 0, 0, 0, 0, 0, 0, 0, 0, 0, 0, 0, 0, 0, 0, 0, 0, 0, 0, 0, 0, 0, 0, 0, 0, 0, 0, 0, 0, 0, 0, 0, 0, 0, 0, 0, 0, 0, 0, 0, 0, 0, 0, 0, 0, 0, 0, 0, 0, 0, 0, 0, 0, 0, 0, 0, 0, 0, 0, 0, 0, 0, 0, 0, 0, 0, 0, 0, 0, 0, 0, 0, 0, 0, 0, 0, 0, 0, 0, 0, 0, 0, 0, 0, 0, 0, 0, 0, 0, 0, 0, 0, 0, 0, 0, 0, 0, 0, 0, 0, 0, 0, 0, 0, 0, 0, 0, 0, 0, 0, 0, 0, 0, 0, 0, 0, 0, 0, 0, 0, 0, 0, 0, 0, 0, 0, 0, 0, 0, 0, 0, 0, 0, 0, 0, 0, 0, 0, 0, 0, 0, 0, 0, 0, 0, 0, 0, 0, 0, 0, 0, 0, 0, 0, 0, 0, 0, 0, 0, 0, 0, 0, 0, 0, 0, 0, 0, 0, 0, 0, 0, 0, 0, 0, 0, 0, 0, 0, 0, 0, 0, 0, 0, 0, 0, 0, 0, 0, 0, 0, 1, 1, 1, 1, 1, 1, 1, 1, 1, 1, 1, 1, 1, 1, 1, 1, 1, 1, 1, 1, 1, 1, 1, 1, 1, 1, 1, 1, 1, 1, 1, 1, 1, 1, 1, 1, 1, 1, 1, 1, 1, 1, 1, 1, 1, 1, 1, 1, 1, 1, 1, 1, 1, 1, 1, 1, 1, 1, 1, 1, 1, 1, 1, 1])
me_cube_056.materials.append(mat_wood)
me_cube_056.materials.append(mat_metal)
me_cube_056.materials.append(mat_gold)
me_cube_056.use_remesh_preserve_volume = False
me_cube_056.use_remesh_preserve_attributes = False
me_cube_056.use_mirror_vertex_groups = False
me_cube_056.update()

# ---- objects
ob_door_8 = bpy.data.objects.new('Door_8', me_cube_056)

# ---- transforms, parenting, visibility, modifiers, constraints
ob_door_8.location = (0.0, 0.0, 0.0)
ob_door_8.lineart.crease_threshold = 0.0

# ---- collection membership
col_collection_1.objects.link(ob_door_8)

# ---- scene / render settings (as saved in the file)
scene.frame_start = 1; scene.frame_end = 250; scene.frame_set(0)
scene.render.engine = 'CYCLES'
scene.render.resolution_x = 1000
scene.render.resolution_y = 1000
scene.render.dither_intensity = 0.0
scene.cycles.samples = 200
scene.cycles.sampling_pattern = 'TABULATED_SOBOL'
scene.cycles.light_sampling_threshold = 0.0
scene.cycles.use_adaptive_sampling = False
scene.cycles.use_light_tree = False
scene.cycles.caustics_reflective = False
scene.cycles.caustics_refractive = False
scene.cycles.blur_glossy = 0.0
scene.cycles.max_bounces = 2
scene.cycles.pixel_filter_type = 'GAUSSIAN'
scene.cycles.sample_clamp_indirect = 0.0
scene.view_settings.view_transform = 'Standard'
bpy.context.view_layer.update()

# ---- added for rendering (the .blend has no active camera): camera
cam_auto = bpy.data.cameras.new('AutoCamera')
cam_auto.lens = 50.0
cam_auto.sensor_width = 36.0
cam_auto.clip_end = 1000.0
ob_auto_camera = bpy.data.objects.new('AutoCamera', cam_auto)
scene.collection.objects.link(ob_auto_camera)
ob_auto_camera.location = (3.35412, -5.07243, 5.47806)
ob_auto_camera.rotation_euler = (1.09748, -7.21219e-08, 0.694738)
scene.camera = ob_auto_camera
bpy.context.view_layer.update()
